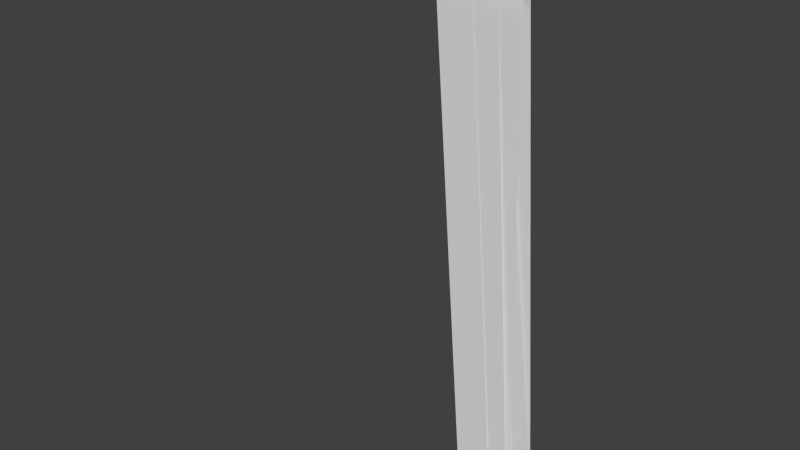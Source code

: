 # Source: Curtain_Door_Attempt1.blend  (saved by Blender 2.73.0; exported with 4.5.12 LTS)
import bpy
from mathutils import Matrix  # noqa: F401  (used for matrix-valued properties, if any)

bpy.ops.wm.read_factory_settings(use_empty=True)
scene = bpy.context.scene
scene.name = 'Scene'

# ---- collections
col_collection_1 = bpy.data.collections.new('Collection 1'); scene.collection.children.link(col_collection_1)

# ---- world
world_world = bpy.data.worlds.new('World'); scene.world = world_world
world_world.use_nodes = True; world_world.node_tree.nodes.clear()
_N = world_world.node_tree.nodes; _L = world_world.node_tree.links
n0 = _N.new('ShaderNodeOutputWorld'); n0.name = 'World Output'; n0.location = (300, 300)
n1 = _N.new('ShaderNodeBackground'); n1.name = 'Background'; n1.location = (10, 300)
n1.inputs[0].default_value = (0.05088, 0.05088, 0.05088, 1.0)
_L.new(n1.outputs[0], n0.inputs[0])
n0.is_active_output = True
world_world.color = (0.05088, 0.05088, 0.05088)
world_world.use_sun_shadow = False
world_world.sun_shadow_jitter_overblur = 0.0
world_world.cycles.sampling_method = 'MANUAL'
world_world.cycles.sample_map_resolution = 256

# ---- meshes
me_plane_002 = bpy.data.meshes.new('Plane.002')
me_plane_002.from_pydata([(-1.466, 0.02381, -26.73), (0.188, 0.02358, -26.71), (-1.46, 0.09821, -26.61), (0.1941, 0.09798, -26.59), (-1.759, -0.0001207, -0.2002), (-0.6388, 0.0237, -26.72), (-0.1051, -0.0003587, -0.1821), (-0.6327, 0.09809, -26.6), (-0.9319, -0.0002397, -0.1912), (-1.612, 0.00838, -13.56), (-0.2254, 0.02364, -26.71), (0.04575, 0.05225, -13.47), (-1.046, 0.09815, -26.6), (-1.608, 0.05249, -13.49), (-1.052, 0.02375, -26.72), (0.04212, 0.008142, -13.54), (-0.2193, 0.09803, -26.59), (-0.7811, 0.05237, -13.48), (-0.7847, 0.008261, -13.55), (-1.345, -0.0001802, -0.1957), (-0.5185, -0.0002992, -0.1866), (-0.3713, 0.008201, -13.54), (-1.198, 0.00832, -13.55), (-1.194, 0.05243, -13.48), (-0.3677, 0.05231, -13.47), (-1.591, 0.01058, -15.44), (-1.57, 0.01279, -17.32), (-1.549, 0.01499, -19.2), (-1.528, 0.0172, -21.08), (-1.507, 0.0194, -22.96), (-1.487, 0.02161, -24.84), (0.1671, 0.02137, -24.83), (0.1463, 0.01917, -22.95), (0.1255, 0.01696, -21.06), (0.1046, 0.01476, -19.18), (0.08379, 0.01255, -17.3), (0.06296, 0.01035, -15.42), (-0.6597, 0.02149, -24.84), (-0.6805, 0.01929, -22.95), (-0.7014, 0.01708, -21.07), (-0.7222, 0.01488, -19.19), (-0.743, 0.01267, -17.31), (-0.7639, 0.01047, -15.43), (-0.2463, 0.02143, -24.83), (-0.2671, 0.01923, -22.95), (-0.2879, 0.01702, -21.07), (-0.3088, 0.01482, -19.19), (-0.3296, 0.01261, -17.31), (-0.3505, 0.01041, -15.42), (-1.073, 0.02155, -24.84), (-1.094, 0.01934, -22.96), (-1.115, 0.01714, -21.08), (-1.136, 0.01493, -19.2), (-1.156, 0.01273, -17.31), (-1.177, 0.01053, -15.43), (0.02389, 0.006212, -11.89), (0.005655, 0.004283, -10.25), (-0.01258, 0.002354, -8.601), (-0.03081, 0.0004243, -6.955), (-0.04904, -0.001505, -5.308), (-0.06727, -0.003434, -3.662), (-0.0855, -0.005364, -2.016), (-0.8029, 0.006331, -11.9), (-0.8212, 0.004402, -10.26), (-0.8394, 0.002473, -8.61), (-0.8576, 0.0005433, -6.964), (-0.8759, -0.001386, -5.317), (-0.8941, -0.003315, -3.671), (-0.9123, -0.005245, -2.025), (-1.739, -0.005126, -2.034), (-1.721, -0.003196, -3.68), (-1.703, -0.001267, -5.327), (-1.684, 0.0006623, -6.973), (-1.666, 0.002592, -8.619), (-1.648, 0.004521, -10.26), (-1.63, 0.00645, -11.91), (-0.3895, 0.006272, -11.9), (-0.4078, 0.004342, -10.25), (-0.426, 0.002413, -8.605), (-0.4442, 0.0004838, -6.959), (-0.4624, -0.001446, -5.313), (-0.4807, -0.003375, -3.667), (-0.4989, -0.005304, -2.021), (-1.216, 0.006391, -11.91), (-1.235, 0.004461, -10.26), (-1.253, 0.002532, -8.614), (-1.271, 0.0006028, -6.968), (-1.289, -0.001327, -5.322), (-1.308, -0.003256, -3.676), (-1.326, -0.005185, -2.03), (-1.626, 0.04677, -11.85), (-1.645, 0.04105, -10.21), (-1.664, 0.03534, -8.566), (-1.682, 0.02962, -6.926), (-1.701, 0.02391, -5.286), (-1.719, 0.01819, -3.646), (-1.738, 0.01247, -2.006), (-0.08405, 0.01224, -1.988), (-0.06551, 0.01795, -3.628), (-0.04697, 0.02367, -5.268), (-0.02842, 0.02938, -6.908), (-0.00988, 0.0351, -8.548), (0.008663, 0.04082, -10.19), (0.02721, 0.04653, -11.83), (-0.9109, 0.01236, -1.997), (-0.8923, 0.01807, -3.637), (-0.8738, 0.02379, -5.277), (-0.8552, 0.0295, -6.917), (-0.8367, 0.03522, -8.557), (-0.8182, 0.04094, -10.2), (-0.7996, 0.04665, -11.84), (-1.324, 0.01242, -2.001), (-1.306, 0.01813, -3.641), (-1.287, 0.02385, -5.281), (-1.269, 0.02956, -6.921), (-1.25, 0.03528, -8.561), (-1.232, 0.04099, -10.2), (-1.213, 0.04671, -11.84), (-0.4975, 0.0123, -1.992), (-0.4789, 0.01801, -3.632), (-0.4604, 0.02373, -5.272), (-0.4418, 0.02944, -6.912), (-0.4233, 0.03516, -8.552), (-0.4047, 0.04088, -10.19), (-0.3862, 0.04659, -11.83), (0.06429, 0.05796, -15.11), (0.08284, 0.06368, -16.75), (0.1014, 0.0694, -18.39), (0.1199, 0.07511, -20.03), (0.1385, 0.08083, -21.67), (0.157, 0.08654, -23.31), (0.1756, 0.09226, -24.95), (-0.7625, 0.05808, -15.12), (-0.744, 0.0638, -16.76), (-0.7254, 0.06951, -18.4), (-0.7069, 0.07523, -20.04), (-0.6884, 0.08095, -21.68), (-0.6698, 0.08666, -23.32), (-0.6513, 0.09238, -24.96), (-1.478, 0.0925, -24.97), (-1.497, 0.08678, -23.33), (-1.515, 0.08107, -21.69), (-1.534, 0.07535, -20.05), (-1.552, 0.06963, -18.41), (-1.571, 0.06392, -16.77), (-1.589, 0.0582, -15.13), (-1.176, 0.05814, -15.12), (-1.157, 0.06386, -16.76), (-1.139, 0.06957, -18.4), (-1.12, 0.07529, -20.04), (-1.102, 0.08101, -21.68), (-1.083, 0.08672, -23.32), (-1.065, 0.09244, -24.96), (-0.3491, 0.05802, -15.11), (-0.3306, 0.06374, -16.75), (-0.312, 0.06946, -18.39), (-0.2935, 0.07517, -20.03), (-0.2749, 0.08089, -21.67), (-0.2564, 0.0866, -23.31), (-0.2379, 0.09232, -24.95), (-1.476, 0.02271, -25.78), (-0.01873, 0.02361, -26.71), (0.1848, 0.09512, -25.77), (-1.253, 0.09818, -26.6), (-1.747, 0.009617, -1.186), (-0.8456, 0.02372, -26.72), (-0.09462, -0.006328, -1.193), (-0.426, 0.09806, -26.59), (-0.642, 0.09524, -25.78), (-0.9214, -0.006209, -1.202), (-1.552, -0.0001504, -0.198), (-0.7252, -0.0002694, -0.1889), (-1.621, 0.007415, -12.73), (-0.4321, 0.02367, -26.71), (0.03648, 0.04939, -12.65), (-0.8394, 0.09812, -26.6), (-1.599, 0.05534, -14.31), (-1.259, 0.02378, -26.72), (0.05254, 0.009244, -14.48), (-0.01261, 0.09801, -26.59), (-0.7903, 0.04951, -12.66), (-0.7743, 0.009363, -14.49), (-1.139, -0.0002099, -0.1934), (-0.3118, -0.0003289, -0.1844), (-0.508, -0.006269, -1.198), (-0.3609, 0.009304, -14.48), (-0.578, 0.008231, -13.55), (-0.1646, 0.008171, -13.54), (-1.335, -0.00615, -1.207), (-1.188, 0.009423, -14.49), (-1.405, 0.00835, -13.55), (-0.9914, 0.00829, -13.55), (-1.055, 0.0953, -25.78), (-1.204, 0.04957, -12.66), (-1.401, 0.05246, -13.48), (-0.9878, 0.0524, -13.48), (-0.2286, 0.09518, -25.77), (-0.3769, 0.04945, -12.65), (-0.5744, 0.05234, -13.47), (-0.161, 0.05228, -13.47), (-1.601, 0.009482, -14.5), (-1.58, 0.01169, -16.38), (-1.559, 0.01389, -18.26), (-1.539, 0.0161, -20.14), (-1.518, 0.0183, -22.02), (-1.497, 0.02051, -23.9), (0.1776, 0.02247, -25.77), (0.1567, 0.02027, -23.89), (0.1359, 0.01806, -22.0), (0.115, 0.01586, -20.12), (0.09421, 0.01365, -18.24), (0.07337, 0.01145, -16.36), (-0.6493, 0.02259, -25.78), (-0.6701, 0.02039, -23.89), (-0.6909, 0.01818, -22.01), (-0.7118, 0.01598, -20.13), (-0.7326, 0.01377, -18.25), (-0.7534, 0.01157, -16.37), (-0.2359, 0.02253, -25.77), (-0.2567, 0.02033, -23.89), (-0.2775, 0.01812, -22.01), (-0.2984, 0.01592, -20.13), (-0.3192, 0.01371, -18.25), (-0.34, 0.01151, -16.37), (-1.063, 0.02265, -25.78), (-1.084, 0.02045, -23.9), (-1.104, 0.01824, -22.02), (-1.125, 0.01604, -20.14), (-1.146, 0.01383, -18.26), (-1.167, 0.01163, -16.37), (-0.8664, 0.02152, -24.84), (-0.8872, 0.01932, -22.96), (-0.9081, 0.01711, -21.08), (-0.9289, 0.01491, -19.19), (-0.9497, 0.0127, -17.31), (-0.9706, 0.0105, -15.43), (-1.28, 0.02158, -24.84), (-1.301, 0.01937, -22.96), (-1.321, 0.01717, -21.08), (-1.342, 0.01496, -19.2), (-1.363, 0.01276, -17.32), (-1.384, 0.01055, -15.44), (-0.03957, 0.0214, -24.83), (-0.0604, 0.0192, -22.95), (-0.08124, 0.01699, -21.07), (-0.1021, 0.01479, -19.18), (-0.1229, 0.01258, -17.3), (-0.1437, 0.01038, -15.42), (-0.453, 0.02146, -24.83), (-0.4738, 0.01926, -22.95), (-0.4947, 0.01705, -21.07), (-0.5155, 0.01485, -19.19), (-0.5363, 0.01264, -17.31), (-0.5572, 0.01044, -15.43), (0.033, 0.007177, -12.72), (0.01477, 0.005248, -11.07), (-0.003461, 0.003318, -9.424), (-0.02169, 0.001389, -7.778), (-0.03992, -0.0005404, -6.131), (-0.05816, -0.00247, -4.485), (-0.07639, -0.004399, -2.839), (-0.7938, 0.007296, -12.72), (-0.812, 0.005367, -11.08), (-0.8303, 0.003437, -9.433), (-0.8485, 0.001508, -7.787), (-0.8667, -0.0004214, -6.141), (-0.885, -0.002351, -4.494), (-0.9032, -0.00428, -2.848), (-1.748, -0.00609, -1.211), (-1.73, -0.004161, -2.857), (-1.712, -0.002232, -4.504), (-1.694, -0.0003024, -6.15), (-1.675, 0.001627, -7.796), (-1.657, 0.003556, -9.442), (-1.639, 0.005486, -11.09), (-0.3804, 0.007236, -12.72), (-0.3986, 0.005307, -11.07), (-0.4169, 0.003378, -9.428), (-0.4351, 0.001448, -7.782), (-0.4533, -0.0004809, -6.136), (-0.4716, -0.00241, -4.49), (-0.4898, -0.00434, -2.844), (-1.207, 0.007355, -12.73), (-1.225, 0.005426, -11.08), (-1.244, 0.003497, -9.437), (-1.262, 0.001567, -7.791), (-1.28, -0.0003619, -6.145), (-1.298, -0.002291, -4.499), (-1.317, -0.004221, -2.853), (-1.423, 0.00642, -11.91), (-1.441, 0.004491, -10.26), (-1.46, 0.002562, -8.616), (-1.478, 0.0006325, -6.97), (-1.496, -0.001297, -5.324), (-1.514, -0.003226, -3.678), (-1.532, -0.005155, -2.032), (-0.5962, 0.006301, -11.9), (-0.6145, 0.004372, -10.25), (-0.6327, 0.002443, -8.607), (-0.6509, 0.0005135, -6.961), (-0.6692, -0.001416, -5.315), (-0.6874, -0.003345, -3.669), (-0.7056, -0.005274, -2.023), (-0.1828, 0.006242, -11.9), (-0.201, 0.004313, -10.25), (-0.2193, 0.002383, -8.603), (-0.2375, 0.000454, -6.957), (-0.2557, -0.001475, -5.311), (-0.274, -0.003405, -3.665), (-0.2922, -0.005334, -2.019), (-1.01, 0.006361, -11.9), (-1.028, 0.004432, -10.26), (-1.046, 0.002502, -8.612), (-1.064, 0.000573, -6.966), (-1.083, -0.001356, -5.32), (-1.101, -0.003286, -3.674), (-1.119, -0.005215, -2.028), (-1.617, 0.04963, -12.67), (-1.636, 0.04391, -11.03), (-1.654, 0.0382, -9.386), (-1.673, 0.03248, -7.746), (-1.691, 0.02676, -6.106), (-1.71, 0.02105, -4.466), (-1.728, 0.01533, -2.826), (-0.09333, 0.009379, -1.168), (-0.07478, 0.01509, -2.808), (-0.05624, 0.02081, -4.448), (-0.0377, 0.02653, -6.088), (-0.01915, 0.03224, -7.728), (-0.0006086, 0.03796, -9.368), (0.01793, 0.04367, -11.01), (-0.9201, 0.009498, -1.177), (-0.9016, 0.01521, -2.817), (-0.8831, 0.02093, -4.457), (-0.8645, 0.02665, -6.097), (-0.846, 0.03236, -7.737), (-0.8274, 0.03808, -9.377), (-0.8089, 0.04379, -11.02), (-1.334, 0.009558, -1.181), (-1.315, 0.01527, -2.821), (-1.296, 0.02099, -4.461), (-1.278, 0.02671, -6.101), (-1.259, 0.03242, -7.741), (-1.241, 0.03814, -9.381), (-1.222, 0.04385, -11.02), (-0.5067, 0.009439, -1.172), (-0.4882, 0.01515, -2.812), (-0.4696, 0.02087, -4.452), (-0.4511, 0.02659, -6.092), (-0.4326, 0.0323, -7.732), (-0.414, 0.03802, -9.372), (-0.3955, 0.04373, -11.01), (-0.2908, 0.01227, -1.99), (-0.2722, 0.01798, -3.63), (-0.2537, 0.0237, -5.27), (-0.2351, 0.02941, -6.91), (-0.2166, 0.03513, -8.55), (-0.198, 0.04085, -10.19), (-0.1795, 0.04656, -11.83), (-0.7042, 0.01233, -1.995), (-0.6856, 0.01804, -3.635), (-0.6671, 0.02376, -5.275), (-0.6485, 0.02947, -6.914), (-0.63, 0.03519, -8.554), (-0.6115, 0.04091, -10.19), (-0.5929, 0.04662, -11.83), (-1.118, 0.01239, -1.999), (-1.099, 0.0181, -3.639), (-1.08, 0.02382, -5.279), (-1.062, 0.02953, -6.919), (-1.043, 0.03525, -8.559), (-1.025, 0.04097, -10.2), (-1.006, 0.04668, -11.84), (-1.531, 0.01245, -2.004), (-1.512, 0.01816, -3.644), (-1.494, 0.02388, -5.284), (-1.475, 0.02959, -6.924), (-1.457, 0.03531, -8.563), (-1.438, 0.04102, -10.2), (-1.42, 0.04674, -11.84), (0.05502, 0.05511, -14.29), (0.07357, 0.06082, -15.93), (0.09211, 0.06654, -17.57), (0.1107, 0.07225, -19.21), (0.1292, 0.07797, -20.85), (0.1477, 0.08369, -22.49), (0.1663, 0.0894, -24.13), (-0.7718, 0.05523, -14.3), (-0.7533, 0.06094, -15.94), (-0.7347, 0.06666, -17.58), (-0.7162, 0.07237, -19.22), (-0.6976, 0.07809, -20.86), (-0.6791, 0.0838, -22.5), (-0.6605, 0.08952, -24.14), (-1.469, 0.09536, -25.79), (-1.487, 0.08964, -24.15), (-1.506, 0.08392, -22.51), (-1.524, 0.07821, -20.87), (-1.543, 0.07249, -19.23), (-1.562, 0.06678, -17.59), (-1.58, 0.06106, -15.95), (-1.185, 0.05528, -14.3), (-1.167, 0.061, -15.94), (-1.148, 0.06672, -17.58), (-1.13, 0.07243, -19.22), (-1.111, 0.07815, -20.86), (-1.092, 0.08386, -22.5), (-1.074, 0.08958, -24.14), (-0.3584, 0.05517, -14.29), (-0.3398, 0.06088, -15.93), (-0.3213, 0.0666, -17.57), (-0.3028, 0.07231, -19.21), (-0.2842, 0.07803, -20.85), (-0.2657, 0.08375, -22.49), (-0.2471, 0.08946, -24.13), (-0.5558, 0.05805, -15.11), (-0.5373, 0.06377, -16.75), (-0.5187, 0.06949, -18.39), (-0.5002, 0.0752, -20.03), (-0.4816, 0.08092, -21.67), (-0.4631, 0.08663, -23.31), (-0.4446, 0.09235, -24.95), (-1.383, 0.05817, -15.12), (-1.364, 0.06389, -16.76), (-1.346, 0.0696, -18.4), (-1.327, 0.07532, -20.04), (-1.308, 0.08104, -21.68), (-1.29, 0.08675, -23.32), (-1.271, 0.09247, -24.96), (-0.9692, 0.05811, -15.12), (-0.9507, 0.06383, -16.76), (-0.9321, 0.06954, -18.4), (-0.9136, 0.07526, -20.04), (-0.8951, 0.08098, -21.68), (-0.8765, 0.08669, -23.32), (-0.858, 0.09241, -24.96), (-0.1424, 0.05799, -15.11), (-0.1239, 0.06371, -16.75), (-0.1053, 0.06943, -18.39), (-0.08678, 0.07514, -20.03), (-0.06824, 0.08086, -21.67), (-0.04969, 0.08657, -23.31), (-0.03115, 0.09229, -24.95), (-0.04042, 0.08943, -24.13), (-0.05896, 0.08372, -22.49), (-0.07751, 0.078, -20.85), (-0.09605, 0.07228, -19.21), (-0.1146, 0.06657, -17.57), (-0.1331, 0.06085, -15.93), (-0.1517, 0.05514, -14.29), (-0.8672, 0.08955, -24.14), (-0.8858, 0.08383, -22.5), (-0.9043, 0.07812, -20.86), (-0.9229, 0.0724, -19.22), (-0.9414, 0.06669, -17.58), (-0.96, 0.06097, -15.94), (-0.9785, 0.05525, -14.3), (-1.281, 0.08961, -24.14), (-1.299, 0.08389, -22.5), (-1.318, 0.07818, -20.86), (-1.336, 0.07246, -19.22), (-1.355, 0.06675, -17.58), (-1.373, 0.06103, -15.94), (-1.392, 0.05531, -14.3), (-0.4538, 0.08949, -24.13), (-0.4724, 0.08377, -22.49), (-0.4909, 0.07806, -20.85), (-0.5095, 0.07234, -19.21), (-0.528, 0.06663, -17.57), (-0.5465, 0.06091, -15.93), (-0.5651, 0.0552, -14.29), (-1.429, 0.04388, -11.02), (-1.448, 0.03817, -9.383), (-1.466, 0.03245, -7.744), (-1.485, 0.02673, -6.104), (-1.503, 0.02102, -4.464), (-1.522, 0.0153, -2.824), (-1.54, 0.009587, -1.184), (-1.016, 0.04382, -11.02), (-1.034, 0.03811, -9.379), (-1.053, 0.03239, -7.739), (-1.071, 0.02668, -6.099), (-1.09, 0.02096, -4.459), (-1.108, 0.01524, -2.819), (-1.127, 0.009528, -1.179), (-0.6022, 0.04376, -11.01), (-0.6207, 0.03805, -9.374), (-0.6393, 0.03233, -7.734), (-0.6578, 0.02662, -6.094), (-0.6764, 0.0209, -4.455), (-0.6949, 0.01518, -2.815), (-0.7134, 0.009468, -1.175), (-0.1888, 0.0437, -11.01), (-0.2073, 0.03799, -9.37), (-0.2259, 0.03227, -7.73), (-0.2444, 0.02656, -6.09), (-0.2629, 0.02084, -4.45), (-0.2815, 0.01512, -2.81), (-0.3, 0.009409, -1.17), (-1.11, -0.00425, -2.851), (-1.092, -0.002321, -4.497), (-1.073, -0.0003916, -6.143), (-1.055, 0.001538, -7.789), (-1.037, 0.003467, -9.435), (-1.019, 0.005396, -11.08), (-1.001, 0.007326, -12.73), (-0.2831, -0.004369, -2.842), (-0.2649, -0.00244, -4.488), (-0.2466, -0.0005106, -6.134), (-0.2284, 0.001419, -7.78), (-0.2102, 0.003348, -9.426), (-0.1919, 0.005277, -11.07), (-0.1737, 0.007207, -12.72), (-0.6965, -0.00431, -2.846), (-0.6783, -0.00238, -4.492), (-0.66, -0.0004511, -6.138), (-0.6418, 0.001478, -7.784), (-0.6236, 0.003408, -9.43), (-0.6053, 0.005337, -11.08), (-0.5871, 0.007266, -12.72), (-1.523, -0.004191, -2.855), (-1.505, -0.002261, -4.501), (-1.487, -0.0003321, -6.147), (-1.469, 0.001597, -7.793), (-1.45, 0.003527, -9.439), (-1.432, 0.005456, -11.09), (-1.414, 0.007385, -12.73), (-0.5467, 0.01154, -16.37), (-0.5259, 0.01374, -18.25), (-0.5051, 0.01595, -20.13), (-0.4842, 0.01815, -22.01), (-0.4634, 0.02036, -23.89), (-0.4426, 0.02256, -25.77), (-0.1333, 0.01148, -16.36), (-0.1125, 0.01368, -18.24), (-0.09166, 0.01589, -20.13), (-0.07082, 0.01809, -22.01), (-0.04999, 0.0203, -23.89), (-0.02915, 0.0225, -25.77), (-1.374, 0.01166, -16.38), (-1.353, 0.01386, -18.26), (-1.332, 0.01607, -20.14), (-1.311, 0.01827, -22.02), (-1.29, 0.02048, -23.9), (-1.269, 0.02268, -25.78), (-0.9602, 0.0116, -16.37), (-0.9393, 0.0138, -18.25), (-0.9185, 0.01601, -20.13), (-0.8976, 0.01821, -22.02), (-0.8768, 0.02042, -23.9), (-0.856, 0.02262, -25.78), (-0.1702, 0.04942, -12.65), (-0.5836, 0.04948, -12.65), (-0.4353, 0.09521, -25.77), (-0.997, 0.04954, -12.66), (-1.41, 0.0496, -12.66), (-1.262, 0.09533, -25.78), (-0.981, 0.009393, -14.49), (-1.394, 0.009452, -14.5), (-1.542, -0.00612, -1.209), (-0.1542, 0.009274, -14.48), (-0.5676, 0.009333, -14.49), (-0.7147, -0.006239, -1.2), (-0.3013, -0.006299, -1.195), (-1.128, -0.00618, -1.205), (-0.8487, 0.09527, -25.78), (-0.02188, 0.09515, -25.77), (-1.0, 0.02603, -26.75), (1.0, 0.02603, -26.75), (-1.0, 0.1004, -26.63), (1.0, 0.1004, -26.63), (-1.0, 0.0, -0.2102), (0.0, 0.02603, -26.75), (1.0, 0.0, -0.2102), (0.0, 0.1004, -26.63), (0.0, 0.0, -0.2102), (-1.0, 0.009557, -13.57), (0.5, 0.02603, -26.75), (1.0, 0.05366, -13.5), (-0.5, 0.1004, -26.63), (-1.0, 0.05366, -13.5), (-0.5, 0.02603, -26.75), (1.0, 0.009557, -13.57), (0.5, 0.1004, -26.63), (0.0, 0.05366, -13.5), (0.0, 0.009557, -13.57), (-0.5, 0.0, -0.2102), (0.5, 0.0, -0.2102), (0.5, 0.009557, -13.57), (-0.5, 0.009557, -13.57), (-0.5, 0.05366, -13.5), (0.5, 0.05366, -13.5), (-1.0, 0.01191, -15.46), (-1.0, 0.01426, -17.34), (-1.0, 0.01662, -19.22), (-1.0, 0.01897, -21.1), (-1.0, 0.02133, -22.99), (-1.0, 0.02368, -24.87), (1.0, 0.02368, -24.87), (1.0, 0.02133, -22.99), (1.0, 0.01897, -21.1), (1.0, 0.01662, -19.22), (1.0, 0.01426, -17.34), (1.0, 0.01191, -15.46), (0.0, 0.02368, -24.87), (0.0, 0.02133, -22.99), (0.0, 0.01897, -21.1), (0.0, 0.01662, -19.22), (0.0, 0.01426, -17.34), (0.0, 0.01191, -15.46), (0.5, 0.02368, -24.87), (0.5, 0.02133, -22.99), (0.5, 0.01897, -21.1), (0.5, 0.01662, -19.22), (0.5, 0.01426, -17.34), (0.5, 0.01191, -15.46), (-0.5, 0.02368, -24.87), (-0.5, 0.02133, -22.99), (-0.5, 0.01897, -21.1), (-0.5, 0.01662, -19.22), (-0.5, 0.01426, -17.34), (-0.5, 0.01191, -15.46), (1.0, 0.007497, -11.93), (1.0, 0.005438, -10.28), (1.0, 0.003378, -8.634), (1.0, 0.001319, -6.987), (1.0, -0.0007411, -5.34), (1.0, -0.002801, -3.693), (1.0, -0.00486, -2.046), (0.0, 0.007497, -11.93), (0.0, 0.005438, -10.28), (0.0, 0.003378, -8.634), (0.0, 0.001319, -6.987), (0.0, -0.0007411, -5.34), (0.0, -0.002801, -3.693), (0.0, -0.00486, -2.046), (-1.0, -0.00486, -2.046), (-1.0, -0.002801, -3.693), (-1.0, -0.0007411, -5.34), (-1.0, 0.001319, -6.987), (-1.0, 0.003378, -8.634), (-1.0, 0.005438, -10.28), (-1.0, 0.007497, -11.93), (0.5, 0.007497, -11.93), (0.5, 0.005438, -10.28), (0.5, 0.003378, -8.634), (0.5, 0.001319, -6.987), (0.5, -0.0007411, -5.34), (0.5, -0.002801, -3.693), (0.5, -0.00486, -2.046), (-0.5, 0.007497, -11.93), (-0.5, 0.005438, -10.28), (-0.5, 0.003378, -8.634), (-0.5, 0.001319, -6.987), (-0.5, -0.0007411, -5.34), (-0.5, -0.002801, -3.693), (-0.5, -0.00486, -2.046), (-1.0, 0.04782, -11.86), (-1.0, 0.04197, -10.22), (-1.0, 0.03612, -8.579), (-1.0, 0.03028, -6.938), (-1.0, 0.02443, -5.298), (-1.0, 0.01859, -3.657), (-1.0, 0.01274, -2.016), (1.0, 0.01274, -2.016), (1.0, 0.01859, -3.657), (1.0, 0.02443, -5.298), (1.0, 0.03028, -6.938), (1.0, 0.03612, -8.579), (1.0, 0.04197, -10.22), (1.0, 0.04782, -11.86), (0.0, 0.01274, -2.016), (0.0, 0.01859, -3.657), (0.0, 0.02443, -5.298), (0.0, 0.03028, -6.938), (0.0, 0.03612, -8.579), (0.0, 0.04197, -10.22), (0.0, 0.04782, -11.86), (-0.5, 0.01274, -2.016), (-0.5, 0.01859, -3.657), (-0.5, 0.02443, -5.298), (-0.5, 0.03028, -6.938), (-0.5, 0.03612, -8.579), (-0.5, 0.04197, -10.22), (-0.5, 0.04782, -11.86), (0.5, 0.01274, -2.016), (0.5, 0.01859, -3.657), (0.5, 0.02443, -5.298), (0.5, 0.03028, -6.938), (0.5, 0.03612, -8.579), (0.5, 0.04197, -10.22), (0.5, 0.04782, -11.86), (1.0, 0.05951, -15.14), (1.0, 0.06535, -16.78), (1.0, 0.0712, -18.42), (1.0, 0.07705, -20.06), (1.0, 0.08289, -21.7), (1.0, 0.08874, -23.35), (1.0, 0.09458, -24.99), (0.0, 0.05951, -15.14), (0.0, 0.06535, -16.78), (0.0, 0.0712, -18.42), (0.0, 0.07705, -20.06), (0.0, 0.08289, -21.7), (0.0, 0.08874, -23.35), (0.0, 0.09458, -24.99), (-1.0, 0.09458, -24.99), (-1.0, 0.08874, -23.35), (-1.0, 0.08289, -21.7), (-1.0, 0.07705, -20.06), (-1.0, 0.0712, -18.42), (-1.0, 0.06535, -16.78), (-1.0, 0.05951, -15.14), (-0.5, 0.05951, -15.14), (-0.5, 0.06535, -16.78), (-0.5, 0.0712, -18.42), (-0.5, 0.07705, -20.06), (-0.5, 0.08289, -21.7), (-0.5, 0.08874, -23.35), (-0.5, 0.09458, -24.99), (0.5, 0.05951, -15.14), (0.5, 0.06535, -16.78), (0.5, 0.0712, -18.42), (0.5, 0.07705, -20.06), (0.5, 0.08289, -21.7), (0.5, 0.08874, -23.35), (0.5, 0.09458, -24.99), (-1.0, 0.02486, -25.81), (0.75, 0.02603, -26.75), (1.0, 0.09751, -25.81), (-0.75, 0.1004, -26.63), (-1.0, 0.009816, -1.196), (-0.25, 0.02603, -26.75), (1.0, -0.00589, -1.222), (0.25, 0.1004, -26.63), (0.0, 0.09751, -25.81), (0.0, -0.00589, -1.222), (-0.75, 0.0, -0.2102), (0.25, 0.0, -0.2102), (-1.0, 0.008527, -12.75), (0.25, 0.02603, -26.75), (1.0, 0.05074, -12.68), (-0.25, 0.1004, -26.63), (-1.0, 0.05658, -14.32), (-0.75, 0.02603, -26.75), (1.0, 0.01073, -14.52), (0.75, 0.1004, -26.63), (0.0, 0.05074, -12.68), (0.0, 0.01073, -14.52), (-0.25, 0.0, -0.2102), (0.75, 0.0, -0.2102), (0.5, -0.00589, -1.222), (0.5, 0.01073, -14.52), (0.25, 0.009557, -13.57), (0.75, 0.009557, -13.57), (-0.5, -0.00589, -1.222), (-0.5, 0.01073, -14.52), (-0.75, 0.009557, -13.57), (-0.25, 0.009557, -13.57), (-0.5, 0.09751, -25.81), (-0.5, 0.05074, -12.68), (-0.75, 0.05366, -13.5), (-0.25, 0.05366, -13.5), (0.5, 0.09751, -25.81), (0.5, 0.05074, -12.68), (0.25, 0.05366, -13.5), (0.75, 0.05366, -13.5), (-1.0, 0.01073, -14.52), (-1.0, 0.01309, -16.4), (-1.0, 0.01544, -18.28), (-1.0, 0.0178, -20.16), (-1.0, 0.02015, -22.05), (-1.0, 0.0225, -23.93), (1.0, 0.02486, -25.81), (1.0, 0.0225, -23.93), (1.0, 0.02015, -22.05), (1.0, 0.0178, -20.16), (1.0, 0.01544, -18.28), (1.0, 0.01309, -16.4), (0.0, 0.02486, -25.81), (0.0, 0.0225, -23.93), (0.0, 0.02015, -22.05), (0.0, 0.0178, -20.16), (0.0, 0.01544, -18.28), (0.0, 0.01309, -16.4), (0.5, 0.02486, -25.81), (0.5, 0.0225, -23.93), (0.5, 0.02015, -22.05), (0.5, 0.0178, -20.16), (0.5, 0.01544, -18.28), (0.5, 0.01309, -16.4), (-0.5, 0.02486, -25.81), (-0.5, 0.0225, -23.93), (-0.5, 0.02015, -22.05), (-0.5, 0.0178, -20.16), (-0.5, 0.01544, -18.28), (-0.5, 0.01309, -16.4), (-0.25, 0.02368, -24.87), (-0.25, 0.02133, -22.99), (-0.25, 0.01897, -21.1), (-0.25, 0.01662, -19.22), (-0.25, 0.01426, -17.34), (-0.25, 0.01191, -15.46), (-0.75, 0.02368, -24.87), (-0.75, 0.02133, -22.99), (-0.75, 0.01897, -21.1), (-0.75, 0.01662, -19.22), (-0.75, 0.01426, -17.34), (-0.75, 0.01191, -15.46), (0.75, 0.02368, -24.87), (0.75, 0.02133, -22.99), (0.75, 0.01897, -21.1), (0.75, 0.01662, -19.22), (0.75, 0.01426, -17.34), (0.75, 0.01191, -15.46), (0.25, 0.02368, -24.87), (0.25, 0.02133, -22.99), (0.25, 0.01897, -21.1), (0.25, 0.01662, -19.22), (0.25, 0.01426, -17.34), (0.25, 0.01191, -15.46), (1.0, 0.008527, -12.75), (1.0, 0.006468, -11.1), (1.0, 0.004408, -9.457), (1.0, 0.002348, -7.81), (1.0, 0.0002887, -6.163), (1.0, -0.001771, -4.516), (1.0, -0.003831, -2.869), (0.0, 0.008527, -12.75), (0.0, 0.006468, -11.1), (0.0, 0.004408, -9.457), (0.0, 0.002348, -7.81), (0.0, 0.0002887, -6.163), (0.0, -0.001771, -4.516), (0.0, -0.003831, -2.869), (-1.0, -0.00589, -1.222), (-1.0, -0.003831, -2.869), (-1.0, -0.001771, -4.516), (-1.0, 0.0002887, -6.163), (-1.0, 0.002348, -7.81), (-1.0, 0.004408, -9.457), (-1.0, 0.006468, -11.1), (0.5, 0.008527, -12.75), (0.5, 0.006468, -11.1), (0.5, 0.004408, -9.457), (0.5, 0.002348, -7.81), (0.5, 0.0002887, -6.163), (0.5, -0.001771, -4.516), (0.5, -0.003831, -2.869), (-0.5, 0.008527, -12.75), (-0.5, 0.006468, -11.1), (-0.5, 0.004408, -9.457), (-0.5, 0.002348, -7.81), (-0.5, 0.0002887, -6.163), (-0.5, -0.001771, -4.516), (-0.5, -0.003831, -2.869), (-0.75, 0.007497, -11.93), (-0.75, 0.005438, -10.28), (-0.75, 0.003378, -8.634), (-0.75, 0.001319, -6.987), (-0.75, -0.0007411, -5.34), (-0.75, -0.002801, -3.693), (-0.75, -0.00486, -2.046), (0.25, 0.007497, -11.93), (0.25, 0.005438, -10.28), (0.25, 0.003378, -8.634), (0.25, 0.001319, -6.987), (0.25, -0.0007411, -5.34), (0.25, -0.002801, -3.693), (0.25, -0.00486, -2.046), (0.75, 0.007497, -11.93), (0.75, 0.005438, -10.28), (0.75, 0.003378, -8.634), (0.75, 0.001319, -6.987), (0.75, -0.0007411, -5.34), (0.75, -0.002801, -3.693), (0.75, -0.00486, -2.046), (-0.25, 0.007497, -11.93), (-0.25, 0.005438, -10.28), (-0.25, 0.003378, -8.634), (-0.25, 0.001319, -6.987), (-0.25, -0.0007411, -5.34), (-0.25, -0.002801, -3.693), (-0.25, -0.00486, -2.046), (-1.0, 0.05074, -12.68), (-1.0, 0.04489, -11.04), (-1.0, 0.03905, -9.399), (-1.0, 0.0332, -7.759), (-1.0, 0.02735, -6.118), (-1.0, 0.02151, -4.477), (-1.0, 0.01566, -2.837), (1.0, 0.009816, -1.196), (1.0, 0.01566, -2.837), (1.0, 0.02151, -4.477), (1.0, 0.02735, -6.118), (1.0, 0.0332, -7.759), (1.0, 0.03905, -9.399), (1.0, 0.04489, -11.04), (0.0, 0.009816, -1.196), (0.0, 0.01566, -2.837), (0.0, 0.02151, -4.477), (0.0, 0.02735, -6.118), (0.0, 0.0332, -7.759), (0.0, 0.03905, -9.399), (0.0, 0.04489, -11.04), (-0.5, 0.009816, -1.196), (-0.5, 0.01566, -2.837), (-0.5, 0.02151, -4.477), (-0.5, 0.02735, -6.118), (-0.5, 0.0332, -7.759), (-0.5, 0.03905, -9.399), (-0.5, 0.04489, -11.04), (0.5, 0.009816, -1.196), (0.5, 0.01566, -2.837), (0.5, 0.02151, -4.477), (0.5, 0.02735, -6.118), (0.5, 0.0332, -7.759), (0.5, 0.03905, -9.399), (0.5, 0.04489, -11.04), (0.75, 0.01274, -2.016), (0.75, 0.01859, -3.657), (0.75, 0.02443, -5.298), (0.75, 0.03028, -6.938), (0.75, 0.03612, -8.579), (0.75, 0.04197, -10.22), (0.75, 0.04782, -11.86), (0.25, 0.01274, -2.016), (0.25, 0.01859, -3.657), (0.25, 0.02443, -5.298), (0.25, 0.03028, -6.938), (0.25, 0.03612, -8.579), (0.25, 0.04197, -10.22), (0.25, 0.04782, -11.86), (-0.25, 0.01274, -2.016), (-0.25, 0.01859, -3.657), (-0.25, 0.02443, -5.298), (-0.25, 0.03028, -6.938), (-0.25, 0.03612, -8.579), (-0.25, 0.04197, -10.22), (-0.25, 0.04782, -11.86), (-0.75, 0.01274, -2.016), (-0.75, 0.01859, -3.657), (-0.75, 0.02443, -5.298), (-0.75, 0.03028, -6.938), (-0.75, 0.03612, -8.579), (-0.75, 0.04197, -10.22), (-0.75, 0.04782, -11.86), (1.0, 0.05658, -14.32), (1.0, 0.06243, -15.96), (1.0, 0.06828, -17.6), (1.0, 0.07412, -19.24), (1.0, 0.07997, -20.88), (1.0, 0.08581, -22.52), (1.0, 0.09166, -24.17), (0.0, 0.05658, -14.32), (0.0, 0.06243, -15.96), (0.0, 0.06828, -17.6), (0.0, 0.07412, -19.24), (0.0, 0.07997, -20.88), (0.0, 0.08581, -22.52), (0.0, 0.09166, -24.17), (-1.0, 0.09751, -25.81), (-1.0, 0.09166, -24.17), (-1.0, 0.08581, -22.52), (-1.0, 0.07997, -20.88), (-1.0, 0.07412, -19.24), (-1.0, 0.06828, -17.6), (-1.0, 0.06243, -15.96), (-0.5, 0.05658, -14.32), (-0.5, 0.06243, -15.96), (-0.5, 0.06828, -17.6), (-0.5, 0.07412, -19.24), (-0.5, 0.07997, -20.88), (-0.5, 0.08581, -22.52), (-0.5, 0.09166, -24.17), (0.5, 0.05658, -14.32), (0.5, 0.06243, -15.96), (0.5, 0.06828, -17.6), (0.5, 0.07412, -19.24), (0.5, 0.07997, -20.88), (0.5, 0.08581, -22.52), (0.5, 0.09166, -24.17), (0.25, 0.05951, -15.14), (0.25, 0.06535, -16.78), (0.25, 0.0712, -18.42), (0.25, 0.07705, -20.06), (0.25, 0.08289, -21.7), (0.25, 0.08874, -23.35), (0.25, 0.09458, -24.99), (-0.75, 0.05951, -15.14), (-0.75, 0.06535, -16.78), (-0.75, 0.0712, -18.42), (-0.75, 0.07705, -20.06), (-0.75, 0.08289, -21.7), (-0.75, 0.08874, -23.35), (-0.75, 0.09458, -24.99), (-0.25, 0.05951, -15.14), (-0.25, 0.06535, -16.78), (-0.25, 0.0712, -18.42), (-0.25, 0.07705, -20.06), (-0.25, 0.08289, -21.7), (-0.25, 0.08874, -23.35), (-0.25, 0.09458, -24.99), (0.75, 0.05951, -15.14), (0.75, 0.06535, -16.78), (0.75, 0.0712, -18.42), (0.75, 0.07705, -20.06), (0.75, 0.08289, -21.7), (0.75, 0.08874, -23.35), (0.75, 0.09458, -24.99), (0.75, 0.09166, -24.17), (0.75, 0.08581, -22.52), (0.75, 0.07997, -20.88), (0.75, 0.07412, -19.24), (0.75, 0.06828, -17.6), (0.75, 0.06243, -15.96), (0.75, 0.05658, -14.32), (-0.25, 0.09166, -24.17), (-0.25, 0.08581, -22.52), (-0.25, 0.07997, -20.88), (-0.25, 0.07412, -19.24), (-0.25, 0.06828, -17.6), (-0.25, 0.06243, -15.96), (-0.25, 0.05658, -14.32), (-0.75, 0.09166, -24.17), (-0.75, 0.08581, -22.52), (-0.75, 0.07997, -20.88), (-0.75, 0.07412, -19.24), (-0.75, 0.06828, -17.6), (-0.75, 0.06243, -15.96), (-0.75, 0.05658, -14.32), (0.25, 0.09166, -24.17), (0.25, 0.08581, -22.52), (0.25, 0.07997, -20.88), (0.25, 0.07412, -19.24), (0.25, 0.06828, -17.6), (0.25, 0.06243, -15.96), (0.25, 0.05658, -14.32), (-0.75, 0.04489, -11.04), (-0.75, 0.03905, -9.399), (-0.75, 0.0332, -7.759), (-0.75, 0.02735, -6.118), (-0.75, 0.02151, -4.477), (-0.75, 0.01566, -2.837), (-0.75, 0.009816, -1.196), (-0.25, 0.04489, -11.04), (-0.25, 0.03905, -9.399), (-0.25, 0.0332, -7.759), (-0.25, 0.02735, -6.118), (-0.25, 0.02151, -4.477), (-0.25, 0.01566, -2.837), (-0.25, 0.009816, -1.196), (0.25, 0.04489, -11.04), (0.25, 0.03905, -9.399), (0.25, 0.0332, -7.759), (0.25, 0.02735, -6.118), (0.25, 0.02151, -4.477), (0.25, 0.01566, -2.837), (0.25, 0.009816, -1.196), (0.75, 0.04489, -11.04), (0.75, 0.03905, -9.399), (0.75, 0.0332, -7.759), (0.75, 0.02735, -6.118), (0.75, 0.02151, -4.477), (0.75, 0.01566, -2.837), (0.75, 0.009816, -1.196), (-0.25, -0.003831, -2.869), (-0.25, -0.001771, -4.516), (-0.25, 0.0002887, -6.163), (-0.25, 0.002348, -7.81), (-0.25, 0.004408, -9.457), (-0.25, 0.006468, -11.1), (-0.25, 0.008527, -12.75), (0.75, -0.003831, -2.869), (0.75, -0.001771, -4.516), (0.75, 0.0002887, -6.163), (0.75, 0.002348, -7.81), (0.75, 0.004408, -9.457), (0.75, 0.006468, -11.1), (0.75, 0.008527, -12.75), (0.25, -0.003831, -2.869), (0.25, -0.001771, -4.516), (0.25, 0.0002887, -6.163), (0.25, 0.002348, -7.81), (0.25, 0.004408, -9.457), (0.25, 0.006468, -11.1), (0.25, 0.008527, -12.75), (-0.75, -0.003831, -2.869), (-0.75, -0.001771, -4.516), (-0.75, 0.0002887, -6.163), (-0.75, 0.002348, -7.81), (-0.75, 0.004408, -9.457), (-0.75, 0.006468, -11.1), (-0.75, 0.008527, -12.75), (0.25, 0.01309, -16.4), (0.25, 0.01544, -18.28), (0.25, 0.0178, -20.16), (0.25, 0.02015, -22.05), (0.25, 0.0225, -23.93), (0.25, 0.02486, -25.81), (0.75, 0.01309, -16.4), (0.75, 0.01544, -18.28), (0.75, 0.0178, -20.16), (0.75, 0.02015, -22.05), (0.75, 0.0225, -23.93), (0.75, 0.02486, -25.81), (-0.75, 0.01309, -16.4), (-0.75, 0.01544, -18.28), (-0.75, 0.0178, -20.16), (-0.75, 0.02015, -22.05), (-0.75, 0.0225, -23.93), (-0.75, 0.02486, -25.81), (-0.25, 0.01309, -16.4), (-0.25, 0.01544, -18.28), (-0.25, 0.0178, -20.16), (-0.25, 0.02015, -22.05), (-0.25, 0.0225, -23.93), (-0.25, 0.02486, -25.81), (0.75, 0.05074, -12.68), (0.25, 0.05074, -12.68), (0.25, 0.09751, -25.81), (-0.25, 0.05074, -12.68), (-0.75, 0.05074, -12.68), (-0.75, 0.09751, -25.81), (-0.25, 0.01073, -14.52), (-0.75, 0.01073, -14.52), (-0.75, -0.00589, -1.222), (0.75, 0.01073, -14.52), (0.25, 0.01073, -14.52), (0.25, -0.00589, -1.222), (0.75, -0.00589, -1.222), (-0.25, -0.00589, -1.222), (-0.25, 0.09751, -25.81), (0.75, 0.09751, -25.81), (-1.228, 0.03419, -26.66), (0.7689, 0.0355, -26.76), (-1.255, 0.1085, -26.52), (0.742, 0.1098, -26.62), (0.0871, -0.000716, -0.1615), (-0.2298, 0.03485, -26.71), (2.084, 0.0005938, -0.2594), (-0.2566, 0.1092, -26.57), (1.086, -6.109e-05, -0.2105), (-0.5738, 0.01331, -13.51), (0.2696, 0.03518, -26.74), (1.408, 0.05869, -13.52), (-0.756, 0.1089, -26.54), (-0.5897, 0.05738, -13.42), (-0.7291, 0.03452, -26.69), (1.424, 0.01462, -13.6), (0.2427, 0.1095, -26.59), (0.409, 0.05804, -13.47), (0.4249, 0.01397, -13.56), (0.5864, -0.0003886, -0.186), (1.585, 0.0002664, -0.2349), (0.9242, 0.01429, -13.58), (-0.07443, 0.01364, -13.53), (-0.09037, 0.05771, -13.45), (0.9083, 0.05837, -13.5), (-0.6673, 0.0163, -15.39), (-0.7608, 0.01928, -17.27), (-0.8543, 0.02226, -19.15), (-0.9479, 0.02525, -21.02), (-1.041, 0.02823, -22.9), (-1.135, 0.03121, -24.78), (0.8624, 0.03252, -24.88), (0.9559, 0.02954, -23.0), (1.049, 0.02655, -21.12), (1.143, 0.02357, -19.24), (1.236, 0.02059, -17.36), (1.33, 0.0176, -15.48), (-0.1362, 0.03187, -24.83), (-0.04272, 0.02888, -22.95), (0.0508, 0.0259, -21.07), (0.1443, 0.02292, -19.19), (0.2378, 0.01993, -17.31), (0.3314, 0.01695, -15.44), (0.3631, 0.03219, -24.86), (0.4566, 0.02921, -22.98), (0.5501, 0.02623, -21.1), (0.6436, 0.02324, -19.22), (0.7372, 0.02026, -17.34), (0.8307, 0.01728, -15.46), (-0.6356, 0.03154, -24.81), (-0.542, 0.02856, -22.93), (-0.4485, 0.02557, -21.05), (-0.355, 0.02259, -19.17), (-0.2615, 0.01961, -17.29), (-0.168, 0.01662, -15.41), (1.505, 0.01201, -11.96), (1.587, 0.009401, -10.32), (1.669, 0.00679, -8.672), (1.751, 0.00418, -7.027), (1.833, 0.001569, -5.383), (1.915, -0.001041, -3.738), (1.996, -0.003651, -2.094), (0.5067, 0.01136, -11.91), (0.5886, 0.008746, -10.27), (0.6704, 0.006135, -8.623), (0.7522, 0.003525, -6.978), (0.8341, 0.0009145, -5.334), (0.9159, -0.001696, -3.689), (0.9977, -0.004306, -2.045), (-0.0009315, -0.004961, -1.996), (-0.08276, -0.002351, -3.64), (-0.1646, 0.0002596, -5.285), (-0.2464, 0.00287, -6.929), (-0.3283, 0.00548, -8.574), (-0.4101, 0.008091, -10.22), (-0.4919, 0.0107, -11.86), (1.006, 0.01168, -11.94), (1.088, 0.009073, -10.29), (1.17, 0.006463, -8.647), (1.252, 0.003852, -7.003), (1.333, 0.001242, -5.358), (1.415, -0.001368, -3.714), (1.497, -0.003979, -2.069), (0.007398, 0.01103, -11.89), (0.08923, 0.008418, -10.24), (0.1711, 0.005808, -8.598), (0.2529, 0.003197, -6.954), (0.3347, 0.0005871, -5.309), (0.4166, -0.002023, -3.665), (0.4984, -0.004634, -2.02), (-0.5065, 0.05099, -11.79), (-0.4233, 0.0446, -10.15), (-0.3401, 0.0382, -8.511), (-0.2569, 0.03181, -6.874), (-0.1737, 0.02541, -5.236), (-0.09049, 0.01902, -3.599), (-0.007289, 0.01263, -1.962), (1.99, 0.01394, -2.06), (1.907, 0.02033, -3.697), (1.824, 0.02672, -5.334), (1.74, 0.03312, -6.972), (1.657, 0.03951, -8.609), (1.574, 0.04591, -10.25), (1.491, 0.0523, -11.88), (0.9914, 0.01328, -2.011), (0.9082, 0.01967, -3.648), (0.825, 0.02607, -5.285), (0.7418, 0.03246, -6.923), (0.6586, 0.03886, -8.56), (0.5754, 0.04525, -10.2), (0.4922, 0.05164, -11.83), (0.492, 0.01295, -1.987), (0.4088, 0.01935, -3.624), (0.3256, 0.02574, -5.261), (0.2424, 0.03213, -6.898), (0.1592, 0.03853, -8.535), (0.07604, 0.04492, -10.17), (-0.007165, 0.05132, -11.81), (1.491, 0.01361, -2.036), (1.407, 0.02, -3.673), (1.324, 0.0264, -5.31), (1.241, 0.03279, -6.947), (1.158, 0.03918, -8.584), (1.075, 0.04558, -10.22), (0.9915, 0.05197, -11.86), (1.324, 0.06509, -15.16), (1.241, 0.07148, -16.79), (1.158, 0.07787, -18.43), (1.075, 0.08427, -20.07), (0.9916, 0.09066, -21.71), (0.9084, 0.09706, -23.34), (0.8252, 0.1035, -24.98), (0.3258, 0.06443, -15.11), (0.2426, 0.07083, -16.75), (0.1594, 0.07722, -18.38), (0.07616, 0.08361, -20.02), (-0.007041, 0.09001, -21.66), (-0.09024, 0.0964, -23.29), (-0.1734, 0.1028, -24.93), (-1.172, 0.1021, -24.88), (-1.089, 0.09575, -23.25), (-1.006, 0.08935, -21.61), (-0.9225, 0.08296, -19.97), (-0.8393, 0.07656, -18.33), (-0.7561, 0.07017, -16.7), (-0.6729, 0.06378, -15.06), (-0.1736, 0.0641, -15.08), (-0.2568, 0.0705, -16.72), (-0.34, 0.07689, -18.36), (-0.4232, 0.08329, -20.0), (-0.5064, 0.08968, -21.63), (-0.5896, 0.09607, -23.27), (-0.6728, 0.1025, -24.91), (0.8251, 0.06476, -15.13), (0.7419, 0.07115, -16.77), (0.6587, 0.07755, -18.41), (0.5755, 0.08394, -20.04), (0.4923, 0.09034, -21.68), (0.4091, 0.09673, -23.32), (0.3259, 0.1031, -24.96), (-1.182, 0.0327, -25.72), (0.5192, 0.03534, -26.75), (0.7836, 0.1066, -25.8), (-1.006, 0.1087, -26.53), (0.03431, 0.009428, -1.144), (-0.4794, 0.03469, -26.7), (2.037, -0.004957, -1.272), (-0.00698, 0.1094, -26.58), (-0.215, 0.106, -25.75), (1.039, -0.005611, -1.223), (0.3368, -0.0005523, -0.1737), (1.335, 0.0001026, -0.2227), (-0.5328, 0.01201, -12.68), (0.01989, 0.03501, -26.72), (1.449, 0.0555, -12.7), (-0.5063, 0.109, -26.56), (-0.6313, 0.06058, -14.24), (-0.9788, 0.03436, -26.67), (1.377, 0.01611, -14.54), (0.4923, 0.1097, -26.61), (0.4506, 0.05484, -12.65), (0.3781, 0.01546, -14.5), (0.8361, -0.0002248, -0.1982), (1.835, 0.0004301, -0.2472), (1.538, -0.005284, -1.247), (0.8775, 0.01579, -14.52), (0.6746, 0.01413, -13.57), (1.174, 0.01446, -13.59), (0.5393, -0.005939, -1.198), (-0.1212, 0.01513, -14.47), (-0.3241, 0.01348, -13.52), (0.1752, 0.0138, -13.54), (-0.7144, 0.1057, -25.73), (-0.04877, 0.05451, -12.63), (-0.34, 0.05755, -13.43), (0.1593, 0.05787, -13.46), (0.2843, 0.1063, -25.77), (0.9499, 0.05517, -12.68), (0.6586, 0.0582, -13.48), (1.158, 0.05853, -13.51), (-0.6205, 0.0148, -14.45), (-0.714, 0.01779, -16.33), (-0.8076, 0.02077, -18.21), (-0.9011, 0.02375, -20.08), (-0.9946, 0.02674, -21.96), (-1.088, 0.02972, -23.84), (0.8156, 0.03401, -25.82), (0.9092, 0.03103, -23.94), (1.003, 0.02805, -22.06), (1.096, 0.02506, -20.18), (1.19, 0.02208, -18.3), (1.283, 0.0191, -16.42), (-0.183, 0.03336, -25.77), (-0.08949, 0.03037, -23.89), (0.004038, 0.02739, -22.01), (0.09756, 0.02441, -20.13), (0.1911, 0.02142, -18.25), (0.2846, 0.01844, -16.38), (0.3163, 0.03369, -25.8), (0.4098, 0.0307, -23.92), (0.5034, 0.02772, -22.04), (0.5969, 0.02474, -20.16), (0.6904, 0.02175, -18.28), (0.7839, 0.01877, -16.4), (-0.6823, 0.03303, -25.75), (-0.5888, 0.03005, -23.87), (-0.4953, 0.02706, -21.99), (-0.4018, 0.02408, -20.11), (-0.3082, 0.0211, -18.23), (-0.2147, 0.01811, -16.35), (-0.3859, 0.0317, -24.82), (-0.2924, 0.02872, -22.94), (-0.1989, 0.02574, -21.06), (-0.1053, 0.02275, -19.18), (-0.01182, 0.01977, -17.3), (0.08171, 0.01679, -15.42), (-0.8852, 0.03138, -24.8), (-0.7917, 0.02839, -22.92), (-0.6982, 0.02541, -21.04), (-0.6047, 0.02243, -19.16), (-0.5111, 0.01944, -17.28), (-0.4176, 0.01646, -15.4), (0.6127, 0.03236, -24.87), (0.7063, 0.02937, -22.99), (0.7998, 0.02639, -21.11), (0.8933, 0.02341, -19.23), (0.9868, 0.02042, -17.35), (1.08, 0.01744, -15.47), (0.1134, 0.03203, -24.84), (0.2069, 0.02905, -22.97), (0.3005, 0.02606, -21.09), (0.394, 0.02308, -19.21), (0.4875, 0.0201, -17.33), (0.581, 0.01711, -15.45), (1.464, 0.01332, -12.78), (1.546, 0.01071, -11.14), (1.628, 0.008096, -9.494), (1.71, 0.005485, -7.849), (1.792, 0.002875, -6.205), (1.874, 0.0002643, -4.561), (1.955, -0.002346, -2.916), (0.4658, 0.01266, -12.73), (0.5476, 0.01005, -11.09), (0.6295, 0.007441, -9.445), (0.7113, 0.00483, -7.8), (0.7931, 0.00222, -6.156), (0.875, -0.0003907, -4.512), (0.9568, -0.003001, -2.867), (0.03998, -0.006266, -1.174), (-0.04185, -0.003656, -2.818), (-0.1237, -0.001046, -4.463), (-0.2055, 0.001565, -6.107), (-0.2873, 0.004175, -7.752), (-0.3692, 0.006786, -9.396), (-0.451, 0.009396, -11.04), (0.9651, 0.01299, -12.76), (1.047, 0.01038, -11.11), (1.129, 0.007768, -9.469), (1.211, 0.005158, -7.825), (1.292, 0.002547, -6.181), (1.374, -6.32e-05, -4.536), (1.456, -0.002674, -2.892), (-0.03352, 0.01233, -12.71), (0.04831, 0.009724, -11.06), (0.1301, 0.007113, -9.42), (0.212, 0.004503, -7.776), (0.2938, 0.001892, -6.132), (0.3756, -0.0007181, -4.487), (0.4575, -0.003329, -2.843), (-0.2423, 0.01086, -11.87), (-0.1604, 0.008255, -10.23), (-0.0786, 0.005644, -8.586), (0.003233, 0.003034, -6.942), (0.08507, 0.0004233, -5.297), (0.1669, -0.002187, -3.653), (0.2487, -0.004797, -2.008), (0.7564, 0.01152, -11.92), (0.8382, 0.00891, -10.28), (0.9201, 0.006299, -8.635), (1.002, 0.003689, -6.991), (1.084, 0.001078, -5.346), (1.166, -0.001532, -3.702), (1.247, -0.004143, -2.057), (1.256, 0.01185, -11.95), (1.338, 0.009237, -10.3), (1.419, 0.006627, -8.659), (1.501, 0.004016, -7.015), (1.583, 0.001406, -5.371), (1.665, -0.001205, -3.726), (1.747, -0.003815, -2.082), (0.2571, 0.01119, -11.9), (0.3389, 0.008582, -10.25), (0.4207, 0.005972, -8.61), (0.5026, 0.003361, -6.966), (0.5844, 0.0007508, -5.322), (0.6662, -0.00186, -3.677), (0.7481, -0.00447, -2.033), (-0.5481, 0.05419, -12.6), (-0.4649, 0.04779, -10.97), (-0.3817, 0.0414, -9.329), (-0.2985, 0.035, -7.692), (-0.2153, 0.02861, -6.055), (-0.1321, 0.02222, -4.418), (-0.04889, 0.01582, -2.781), (2.032, 0.01074, -1.242), (1.948, 0.01713, -2.879), (1.865, 0.02353, -4.516), (1.782, 0.02992, -6.153), (1.699, 0.03631, -7.79), (1.616, 0.04271, -9.427), (1.532, 0.0491, -11.06), (1.033, 0.01008, -1.193), (0.9498, 0.01648, -2.83), (0.8666, 0.02287, -4.467), (0.7834, 0.02927, -6.104), (0.7002, 0.03566, -7.741), (0.617, 0.04205, -9.378), (0.5338, 0.04845, -11.02), (0.5336, 0.009756, -1.168), (0.4504, 0.01615, -2.805), (0.3672, 0.02254, -4.442), (0.284, 0.02894, -6.079), (0.2008, 0.03533, -7.717), (0.1176, 0.04173, -9.354), (0.03444, 0.04812, -10.99), (1.532, 0.01041, -1.217), (1.449, 0.0168, -2.854), (1.366, 0.0232, -4.491), (1.283, 0.02959, -6.128), (1.199, 0.03599, -7.766), (1.116, 0.04238, -9.403), (1.033, 0.04877, -11.04), (1.74, 0.01377, -2.048), (1.657, 0.02017, -3.685), (1.574, 0.02656, -5.322), (1.491, 0.03295, -6.959), (1.408, 0.03935, -8.596), (1.324, 0.04574, -10.23), (1.241, 0.05214, -11.87), (1.241, 0.01344, -2.023), (1.158, 0.01984, -3.661), (1.075, 0.02623, -5.298), (0.9914, 0.03263, -6.935), (0.9082, 0.03902, -8.572), (0.825, 0.04541, -10.21), (0.7418, 0.05181, -11.85), (0.7417, 0.01312, -1.999), (0.6585, 0.01951, -3.636), (0.5753, 0.0259, -5.273), (0.4921, 0.0323, -6.91), (0.4089, 0.03869, -8.547), (0.3257, 0.04509, -10.18), (0.2425, 0.05148, -11.82), (0.2424, 0.01279, -1.974), (0.1592, 0.01918, -3.612), (0.07597, 0.02558, -5.249), (-0.007227, 0.03197, -6.886), (-0.09043, 0.03836, -8.523), (-0.1736, 0.04476, -10.16), (-0.2568, 0.05115, -11.8), (1.366, 0.06189, -14.34), (1.283, 0.06828, -15.98), (1.2, 0.07468, -17.61), (1.116, 0.08107, -19.25), (1.033, 0.08747, -20.89), (0.95, 0.09386, -22.52), (0.8668, 0.1003, -24.16), (0.3674, 0.06123, -14.29), (0.2842, 0.06763, -15.93), (0.201, 0.07402, -17.56), (0.1178, 0.08042, -19.2), (0.03456, 0.08681, -20.84), (-0.04864, 0.0932, -22.48), (-0.1318, 0.0996, -24.11), (-1.214, 0.1053, -25.7), (-1.13, 0.09894, -24.06), (-1.047, 0.09255, -22.43), (-0.9641, 0.08616, -20.79), (-0.8809, 0.07976, -19.15), (-0.7977, 0.07337, -17.52), (-0.7145, 0.06697, -15.88), (-0.132, 0.06091, -14.27), (-0.2152, 0.0673, -15.9), (-0.2984, 0.0737, -17.54), (-0.3816, 0.08009, -19.18), (-0.4648, 0.08648, -20.81), (-0.548, 0.09288, -22.45), (-0.6312, 0.09927, -24.09), (0.8667, 0.06156, -14.31), (0.7835, 0.06796, -15.95), (0.7003, 0.07435, -17.59), (0.6171, 0.08074, -19.23), (0.5339, 0.08714, -20.86), (0.4507, 0.09353, -22.5), (0.3675, 0.09993, -24.14), (0.5754, 0.0646, -15.12), (0.4922, 0.07099, -16.76), (0.409, 0.07738, -18.39), (0.3258, 0.08378, -20.03), (0.2426, 0.09017, -21.67), (0.1594, 0.09657, -23.31), (0.07622, 0.103, -24.94), (-0.4232, 0.06394, -15.07), (-0.5064, 0.07033, -16.71), (-0.5896, 0.07673, -18.35), (-0.6728, 0.08312, -19.98), (-0.756, 0.08952, -21.62), (-0.8392, 0.09591, -23.26), (-0.9224, 0.1023, -24.89), (0.0761, 0.06427, -15.1), (-0.007103, 0.07066, -16.73), (-0.0903, 0.07706, -18.37), (-0.1735, 0.08345, -20.01), (-0.2567, 0.08984, -21.64), (-0.3399, 0.09624, -23.28), (-0.4231, 0.1026, -24.92), (1.075, 0.06492, -15.15), (0.9915, 0.07132, -16.78), (0.9083, 0.07771, -18.42), (0.8251, 0.0841, -20.06), (0.7419, 0.0905, -21.69), (0.6587, 0.09689, -23.33), (0.5755, 0.1033, -24.97), (0.6171, 0.1001, -24.15), (0.7003, 0.0937, -22.51), (0.7835, 0.0873, -20.88), (0.8667, 0.08091, -19.24), (0.9499, 0.07451, -17.6), (1.033, 0.06812, -15.96), (1.116, 0.06173, -14.33), (-0.3815, 0.09943, -24.1), (-0.2983, 0.09304, -22.46), (-0.2151, 0.08665, -20.83), (-0.1319, 0.08025, -19.19), (-0.0487, 0.07386, -17.55), (0.0345, 0.06747, -15.91), (0.1177, 0.06107, -14.28), (-0.8808, 0.09911, -24.08), (-0.7976, 0.09271, -22.44), (-0.7144, 0.08632, -20.8), (-0.6312, 0.07993, -19.16), (-0.548, 0.07353, -17.53), (-0.4648, 0.06714, -15.89), (-0.3816, 0.06074, -14.25), (0.1178, 0.09976, -24.12), (0.201, 0.09337, -22.49), (0.2842, 0.08697, -20.85), (0.3674, 0.08058, -19.21), (0.4506, 0.07419, -17.58), (0.5338, 0.06779, -15.94), (0.617, 0.0614, -14.3), (-0.2152, 0.04796, -10.98), (-0.132, 0.04156, -9.342), (-0.04883, 0.03517, -7.704), (0.03437, 0.02877, -6.067), (0.1176, 0.02238, -4.43), (0.2008, 0.01599, -2.793), (0.284, 0.009592, -1.156), (0.2841, 0.04828, -11.0), (0.3673, 0.04189, -9.366), (0.4505, 0.0355, -7.729), (0.5337, 0.0291, -6.092), (0.6169, 0.02271, -4.455), (0.7001, 0.01631, -2.817), (0.7833, 0.00992, -1.18), (0.7834, 0.04861, -11.03), (0.8666, 0.04222, -9.391), (0.9498, 0.03582, -7.753), (1.033, 0.02943, -6.116), (1.116, 0.02304, -4.479), (1.199, 0.01664, -2.842), (1.283, 0.01025, -1.205), (1.283, 0.04894, -11.05), (1.366, 0.04254, -9.415), (1.449, 0.03615, -7.778), (1.532, 0.02976, -6.141), (1.616, 0.02336, -4.504), (1.699, 0.01697, -2.866), (1.782, 0.01057, -1.229), (0.7071, -0.003165, -2.855), (0.6253, -0.0005544, -4.499), (0.5435, 0.002056, -6.144), (0.4616, 0.004666, -7.788), (0.3798, 0.007277, -9.433), (0.298, 0.009887, -11.08), (0.2161, 0.0125, -12.72), (1.706, -0.00251, -2.904), (1.624, 0.0001005, -4.548), (1.542, 0.002711, -6.193), (1.46, 0.005321, -7.837), (1.378, 0.007932, -9.482), (1.297, 0.01054, -11.13), (1.215, 0.01315, -12.77), (1.206, -0.002837, -2.879), (1.125, -0.0002269, -4.524), (1.043, 0.002383, -6.168), (0.961, 0.004994, -7.813), (0.8791, 0.007604, -9.457), (0.7973, 0.01021, -11.1), (0.7155, 0.01283, -12.75), (0.2078, -0.003492, -2.83), (0.126, -0.0008819, -4.475), (0.04415, 0.001729, -6.119), (-0.03768, 0.004339, -7.764), (-0.1195, 0.006949, -9.408), (-0.2013, 0.00956, -11.05), (-0.2832, 0.01217, -12.7), (0.5343, 0.01861, -16.39), (0.4407, 0.02159, -18.27), (0.3472, 0.02457, -20.15), (0.2537, 0.02756, -22.03), (0.1602, 0.03054, -23.9), (0.06665, 0.03352, -25.78), (1.034, 0.01893, -16.41), (0.9401, 0.02192, -18.29), (0.8465, 0.0249, -20.17), (0.753, 0.02788, -22.05), (0.6595, 0.03087, -23.93), (0.566, 0.03385, -25.81), (-0.4644, 0.01795, -16.34), (-0.5579, 0.02093, -18.22), (-0.6514, 0.02392, -20.1), (-0.745, 0.0269, -21.98), (-0.8385, 0.02988, -23.86), (-0.932, 0.03287, -25.74), (0.03494, 0.01828, -16.36), (-0.05858, 0.02126, -18.24), (-0.1521, 0.02424, -20.12), (-0.2456, 0.02723, -22.0), (-0.3391, 0.03021, -23.88), (-0.4327, 0.03319, -25.76), (1.2, 0.05533, -12.69), (0.7002, 0.055, -12.66), (0.03462, 0.1062, -25.76), (0.2009, 0.05468, -12.64), (-0.2984, 0.05435, -12.62), (-0.964, 0.1055, -25.71), (0.1285, 0.01529, -14.48), (-0.3709, 0.01497, -14.46), (0.2896, -0.006103, -1.186), (1.127, 0.01595, -14.53), (0.6278, 0.01562, -14.51), (1.288, -0.005448, -1.235), (1.788, -0.00512, -1.259), (0.789, -0.005775, -1.211), (-0.4647, 0.1058, -25.74), (0.5339, 0.1065, -25.79)], [], [(566, 162, 3, 179), (565, 168, 7, 175), (564, 169, 8, 182), (563, 166, 6, 183), (562, 184, 20, 171), (561, 185, 21, 186), (560, 178, 15, 187), (559, 188, 19, 170), (558, 189, 22, 190), (557, 181, 18, 191), (556, 192, 12, 163), (555, 193, 23, 194), (554, 180, 17, 195), (553, 196, 16, 167), (552, 197, 24, 198), (551, 174, 11, 199), (550, 212, 37, 230), (549, 213, 38, 231), (548, 214, 39, 232), (547, 215, 40, 233), (546, 216, 41, 234), (545, 217, 42, 235), (544, 224, 49, 236), (543, 225, 50, 237), (542, 226, 51, 238), (541, 227, 52, 239), (540, 228, 53, 240), (539, 229, 54, 241), (538, 206, 31, 242), (537, 207, 32, 243), (536, 208, 33, 244), (535, 209, 34, 245), (534, 210, 35, 246), (533, 211, 36, 247), (532, 218, 43, 248), (531, 219, 44, 249), (530, 220, 45, 250), (529, 221, 46, 251), (528, 222, 47, 252), (527, 223, 48, 253), (526, 282, 83, 289), (525, 283, 84, 290), (524, 284, 85, 291), (523, 285, 86, 292), (522, 286, 87, 293), (521, 287, 88, 294), (520, 288, 89, 295), (519, 275, 76, 296), (518, 276, 77, 297), (517, 277, 78, 298), (516, 278, 79, 299), (515, 279, 80, 300), (514, 280, 81, 301), (513, 281, 82, 302), (512, 254, 55, 303), (511, 255, 56, 304), (510, 256, 57, 305), (509, 257, 58, 306), (508, 258, 59, 307), (507, 259, 60, 308), (506, 260, 61, 309), (505, 261, 62, 310), (504, 262, 63, 311), (503, 263, 64, 312), (502, 264, 65, 313), (501, 265, 66, 314), (500, 266, 67, 315), (499, 267, 68, 316), (498, 324, 97, 352), (497, 325, 98, 353), (496, 326, 99, 354), (495, 327, 100, 355), (494, 328, 101, 356), (493, 329, 102, 357), (492, 330, 103, 358), (491, 345, 118, 359), (490, 346, 119, 360), (489, 347, 120, 361), (488, 348, 121, 362), (487, 349, 122, 363), (486, 350, 123, 364), (485, 351, 124, 365), (484, 331, 104, 366), (483, 332, 105, 367), (482, 333, 106, 368), (481, 334, 107, 369), (480, 335, 108, 370), (479, 336, 109, 371), (478, 337, 110, 372), (477, 338, 111, 373), (476, 339, 112, 374), (475, 340, 113, 375), (474, 341, 114, 376), (473, 342, 115, 377), (472, 343, 116, 378), (471, 344, 117, 379), (470, 408, 153, 415), (469, 409, 154, 416), (468, 410, 155, 417), (467, 411, 156, 418), (466, 412, 157, 419), (465, 413, 158, 420), (464, 414, 159, 421), (463, 401, 146, 422), (462, 402, 147, 423), (461, 403, 148, 424), (460, 404, 149, 425), (459, 405, 150, 426), (458, 406, 151, 427), (457, 407, 152, 428), (456, 387, 132, 429), (455, 388, 133, 430), (454, 389, 134, 431), (453, 390, 135, 432), (452, 391, 136, 433), (451, 392, 137, 434), (450, 393, 138, 435), (449, 380, 125, 436), (448, 381, 126, 437), (447, 382, 127, 438), (446, 383, 128, 439), (445, 384, 129, 440), (444, 385, 130, 441), (443, 386, 131, 442), (414, 443, 442, 159), (158, 441, 443, 414), (441, 130, 386, 443), (413, 444, 441, 158), (157, 440, 444, 413), (440, 129, 385, 444), (412, 445, 440, 157), (156, 439, 445, 412), (439, 128, 384, 445), (411, 446, 439, 156), (155, 438, 446, 411), (438, 127, 383, 446), (410, 447, 438, 155), (154, 437, 447, 410), (437, 126, 382, 447), (409, 448, 437, 154), (153, 436, 448, 409), (436, 125, 381, 448), (408, 449, 436, 153), (24, 199, 449, 408), (199, 11, 380, 449), (407, 450, 435, 152), (151, 434, 450, 407), (434, 137, 393, 450), (406, 451, 434, 151), (150, 433, 451, 406), (433, 136, 392, 451), (405, 452, 433, 150), (149, 432, 452, 405), (432, 135, 391, 452), (404, 453, 432, 149), (148, 431, 453, 404), (431, 134, 390, 453), (403, 454, 431, 148), (147, 430, 454, 403), (430, 133, 389, 454), (402, 455, 430, 147), (146, 429, 455, 402), (429, 132, 388, 455), (401, 456, 429, 146), (23, 195, 456, 401), (195, 17, 387, 456), (395, 457, 428, 139), (140, 427, 457, 395), (427, 151, 407, 457), (396, 458, 427, 140), (141, 426, 458, 396), (426, 150, 406, 458), (397, 459, 426, 141), (142, 425, 459, 397), (425, 149, 405, 459), (398, 460, 425, 142), (143, 424, 460, 398), (424, 148, 404, 460), (399, 461, 424, 143), (144, 423, 461, 399), (423, 147, 403, 461), (400, 462, 423, 144), (145, 422, 462, 400), (422, 146, 402, 462), (176, 463, 422, 145), (13, 194, 463, 176), (194, 23, 401, 463), (393, 464, 421, 138), (137, 420, 464, 393), (420, 158, 414, 464), (392, 465, 420, 137), (136, 419, 465, 392), (419, 157, 413, 465), (391, 466, 419, 136), (135, 418, 466, 391), (418, 156, 412, 466), (390, 467, 418, 135), (134, 417, 467, 390), (417, 155, 411, 467), (389, 468, 417, 134), (133, 416, 468, 389), (416, 154, 410, 468), (388, 469, 416, 133), (132, 415, 469, 388), (415, 153, 409, 469), (387, 470, 415, 132), (17, 198, 470, 387), (198, 24, 408, 470), (318, 471, 379, 90), (91, 378, 471, 318), (378, 116, 344, 471), (319, 472, 378, 91), (92, 377, 472, 319), (377, 115, 343, 472), (320, 473, 377, 92), (93, 376, 473, 320), (376, 114, 342, 473), (321, 474, 376, 93), (94, 375, 474, 321), (375, 113, 341, 474), (322, 475, 375, 94), (95, 374, 475, 322), (374, 112, 340, 475), (323, 476, 374, 95), (96, 373, 476, 323), (373, 111, 339, 476), (164, 477, 373, 96), (4, 170, 477, 164), (170, 19, 338, 477), (344, 478, 372, 117), (116, 371, 478, 344), (371, 109, 337, 478), (343, 479, 371, 116), (115, 370, 479, 343), (370, 108, 336, 479), (342, 480, 370, 115), (114, 369, 480, 342), (369, 107, 335, 480), (341, 481, 369, 114), (113, 368, 481, 341), (368, 106, 334, 481), (340, 482, 368, 113), (112, 367, 482, 340), (367, 105, 333, 482), (339, 483, 367, 112), (111, 366, 483, 339), (366, 104, 332, 483), (338, 484, 366, 111), (19, 182, 484, 338), (182, 8, 331, 484), (337, 485, 365, 110), (109, 364, 485, 337), (364, 123, 351, 485), (336, 486, 364, 109), (108, 363, 486, 336), (363, 122, 350, 486), (335, 487, 363, 108), (107, 362, 487, 335), (362, 121, 349, 487), (334, 488, 362, 107), (106, 361, 488, 334), (361, 120, 348, 488), (333, 489, 361, 106), (105, 360, 489, 333), (360, 119, 347, 489), (332, 490, 360, 105), (104, 359, 490, 332), (359, 118, 346, 490), (331, 491, 359, 104), (8, 171, 491, 331), (171, 20, 345, 491), (351, 492, 358, 124), (123, 357, 492, 351), (357, 102, 330, 492), (350, 493, 357, 123), (122, 356, 493, 350), (356, 101, 329, 493), (349, 494, 356, 122), (121, 355, 494, 349), (355, 100, 328, 494), (348, 495, 355, 121), (120, 354, 495, 348), (354, 99, 327, 495), (347, 496, 354, 120), (119, 353, 496, 347), (353, 98, 326, 496), (346, 497, 353, 119), (118, 352, 497, 346), (352, 97, 325, 497), (345, 498, 352, 118), (20, 183, 498, 345), (183, 6, 324, 498), (288, 499, 316, 89), (88, 315, 499, 288), (315, 67, 267, 499), (287, 500, 315, 88), (87, 314, 500, 287), (314, 66, 266, 500), (286, 501, 314, 87), (86, 313, 501, 286), (313, 65, 265, 501), (285, 502, 313, 86), (85, 312, 502, 285), (312, 64, 264, 502), (284, 503, 312, 85), (84, 311, 503, 284), (311, 63, 263, 503), (283, 504, 311, 84), (83, 310, 504, 283), (310, 62, 262, 504), (282, 505, 310, 83), (22, 191, 505, 282), (191, 18, 261, 505), (281, 506, 309, 82), (81, 308, 506, 281), (308, 60, 260, 506), (280, 507, 308, 81), (80, 307, 507, 280), (307, 59, 259, 507), (279, 508, 307, 80), (79, 306, 508, 279), (306, 58, 258, 508), (278, 509, 306, 79), (78, 305, 509, 278), (305, 57, 257, 509), (277, 510, 305, 78), (77, 304, 510, 277), (304, 56, 256, 510), (276, 511, 304, 77), (76, 303, 511, 276), (303, 55, 255, 511), (275, 512, 303, 76), (21, 187, 512, 275), (187, 15, 254, 512), (267, 513, 302, 68), (67, 301, 513, 267), (301, 81, 281, 513), (266, 514, 301, 67), (66, 300, 514, 266), (300, 80, 280, 514), (265, 515, 300, 66), (65, 299, 515, 265), (299, 79, 279, 515), (264, 516, 299, 65), (64, 298, 516, 264), (298, 78, 278, 516), (263, 517, 298, 64), (63, 297, 517, 263), (297, 77, 277, 517), (262, 518, 297, 63), (62, 296, 518, 262), (296, 76, 276, 518), (261, 519, 296, 62), (18, 186, 519, 261), (186, 21, 275, 519), (269, 520, 295, 69), (70, 294, 520, 269), (294, 88, 288, 520), (270, 521, 294, 70), (71, 293, 521, 270), (293, 87, 287, 521), (271, 522, 293, 71), (72, 292, 522, 271), (292, 86, 286, 522), (272, 523, 292, 72), (73, 291, 523, 272), (291, 85, 285, 523), (273, 524, 291, 73), (74, 290, 524, 273), (290, 84, 284, 524), (274, 525, 290, 74), (75, 289, 525, 274), (289, 83, 283, 525), (172, 526, 289, 75), (9, 190, 526, 172), (190, 22, 282, 526), (217, 527, 253, 42), (41, 252, 527, 217), (252, 47, 223, 527), (216, 528, 252, 41), (40, 251, 528, 216), (251, 46, 222, 528), (215, 529, 251, 40), (39, 250, 529, 215), (250, 45, 221, 529), (214, 530, 250, 39), (38, 249, 530, 214), (249, 44, 220, 530), (213, 531, 249, 38), (37, 248, 531, 213), (248, 43, 219, 531), (212, 532, 248, 37), (5, 173, 532, 212), (173, 10, 218, 532), (223, 533, 247, 48), (47, 246, 533, 223), (246, 35, 211, 533), (222, 534, 246, 47), (46, 245, 534, 222), (245, 34, 210, 534), (221, 535, 245, 46), (45, 244, 535, 221), (244, 33, 209, 535), (220, 536, 244, 45), (44, 243, 536, 220), (243, 32, 208, 536), (219, 537, 243, 44), (43, 242, 537, 219), (242, 31, 207, 537), (218, 538, 242, 43), (10, 161, 538, 218), (161, 1, 206, 538), (201, 539, 241, 25), (26, 240, 539, 201), (240, 53, 229, 539), (202, 540, 240, 26), (27, 239, 540, 202), (239, 52, 228, 540), (203, 541, 239, 27), (28, 238, 541, 203), (238, 51, 227, 541), (204, 542, 238, 28), (29, 237, 542, 204), (237, 50, 226, 542), (205, 543, 237, 29), (30, 236, 543, 205), (236, 49, 225, 543), (160, 544, 236, 30), (0, 177, 544, 160), (177, 14, 224, 544), (229, 545, 235, 54), (53, 234, 545, 229), (234, 41, 217, 545), (228, 546, 234, 53), (52, 233, 546, 228), (233, 40, 216, 546), (227, 547, 233, 52), (51, 232, 547, 227), (232, 39, 215, 547), (226, 548, 232, 51), (50, 231, 548, 226), (231, 38, 214, 548), (225, 549, 231, 50), (49, 230, 549, 225), (230, 37, 213, 549), (224, 550, 230, 49), (14, 165, 550, 224), (165, 5, 212, 550), (197, 551, 199, 24), (124, 358, 551, 197), (358, 103, 174, 551), (180, 552, 198, 17), (110, 365, 552, 180), (365, 124, 197, 552), (168, 553, 167, 7), (138, 421, 553, 168), (421, 159, 196, 553), (193, 554, 195, 23), (117, 372, 554, 193), (372, 110, 180, 554), (317, 555, 194, 13), (90, 379, 555, 317), (379, 117, 193, 555), (394, 556, 163, 2), (139, 428, 556, 394), (428, 152, 192, 556), (189, 557, 191, 22), (54, 235, 557, 189), (235, 42, 181, 557), (200, 558, 190, 9), (25, 241, 558, 200), (241, 54, 189, 558), (268, 559, 170, 4), (69, 295, 559, 268), (295, 89, 188, 559), (185, 560, 187, 21), (48, 247, 560, 185), (247, 36, 178, 560), (181, 561, 186, 18), (42, 253, 561, 181), (253, 48, 185, 561), (169, 562, 171, 8), (68, 302, 562, 169), (302, 82, 184, 562), (184, 563, 183, 20), (82, 309, 563, 184), (309, 61, 166, 563), (188, 564, 182, 19), (89, 316, 564, 188), (316, 68, 169, 564), (192, 565, 175, 12), (152, 435, 565, 192), (435, 138, 168, 565), (196, 566, 179, 16), (159, 442, 566, 196), (442, 131, 162, 566), (1133, 729, 570, 746), (1132, 735, 574, 742), (1131, 736, 575, 749), (1130, 733, 573, 750), (1129, 751, 587, 738), (1128, 752, 588, 753), (1127, 745, 582, 754), (1126, 755, 586, 737), (1125, 756, 589, 757), (1124, 748, 585, 758), (1123, 759, 579, 730), (1122, 760, 590, 761), (1121, 747, 584, 762), (1120, 763, 583, 734), (1119, 764, 591, 765), (1118, 741, 578, 766), (1117, 779, 604, 797), (1116, 780, 605, 798), (1115, 781, 606, 799), (1114, 782, 607, 800), (1113, 783, 608, 801), (1112, 784, 609, 802), (1111, 791, 616, 803), (1110, 792, 617, 804), (1109, 793, 618, 805), (1108, 794, 619, 806), (1107, 795, 620, 807), (1106, 796, 621, 808), (1105, 773, 598, 809), (1104, 774, 599, 810), (1103, 775, 600, 811), (1102, 776, 601, 812), (1101, 777, 602, 813), (1100, 778, 603, 814), (1099, 785, 610, 815), (1098, 786, 611, 816), (1097, 787, 612, 817), (1096, 788, 613, 818), (1095, 789, 614, 819), (1094, 790, 615, 820), (1093, 849, 650, 856), (1092, 850, 651, 857), (1091, 851, 652, 858), (1090, 852, 653, 859), (1089, 853, 654, 860), (1088, 854, 655, 861), (1087, 855, 656, 862), (1086, 842, 643, 863), (1085, 843, 644, 864), (1084, 844, 645, 865), (1083, 845, 646, 866), (1082, 846, 647, 867), (1081, 847, 648, 868), (1080, 848, 649, 869), (1079, 821, 622, 870), (1078, 822, 623, 871), (1077, 823, 624, 872), (1076, 824, 625, 873), (1075, 825, 626, 874), (1074, 826, 627, 875), (1073, 827, 628, 876), (1072, 828, 629, 877), (1071, 829, 630, 878), (1070, 830, 631, 879), (1069, 831, 632, 880), (1068, 832, 633, 881), (1067, 833, 634, 882), (1066, 834, 635, 883), (1065, 891, 664, 919), (1064, 892, 665, 920), (1063, 893, 666, 921), (1062, 894, 667, 922), (1061, 895, 668, 923), (1060, 896, 669, 924), (1059, 897, 670, 925), (1058, 912, 685, 926), (1057, 913, 686, 927), (1056, 914, 687, 928), (1055, 915, 688, 929), (1054, 916, 689, 930), (1053, 917, 690, 931), (1052, 918, 691, 932), (1051, 898, 671, 933), (1050, 899, 672, 934), (1049, 900, 673, 935), (1048, 901, 674, 936), (1047, 902, 675, 937), (1046, 903, 676, 938), (1045, 904, 677, 939), (1044, 905, 678, 940), (1043, 906, 679, 941), (1042, 907, 680, 942), (1041, 908, 681, 943), (1040, 909, 682, 944), (1039, 910, 683, 945), (1038, 911, 684, 946), (1037, 975, 720, 982), (1036, 976, 721, 983), (1035, 977, 722, 984), (1034, 978, 723, 985), (1033, 979, 724, 986), (1032, 980, 725, 987), (1031, 981, 726, 988), (1030, 968, 713, 989), (1029, 969, 714, 990), (1028, 970, 715, 991), (1027, 971, 716, 992), (1026, 972, 717, 993), (1025, 973, 718, 994), (1024, 974, 719, 995), (1023, 954, 699, 996), (1022, 955, 700, 997), (1021, 956, 701, 998), (1020, 957, 702, 999), (1019, 958, 703, 1000), (1018, 959, 704, 1001), (1017, 960, 705, 1002), (1016, 947, 692, 1003), (1015, 948, 693, 1004), (1014, 949, 694, 1005), (1013, 950, 695, 1006), (1012, 951, 696, 1007), (1011, 952, 697, 1008), (1010, 953, 698, 1009), (981, 1010, 1009, 726), (725, 1008, 1010, 981), (1008, 697, 953, 1010), (980, 1011, 1008, 725), (724, 1007, 1011, 980), (1007, 696, 952, 1011), (979, 1012, 1007, 724), (723, 1006, 1012, 979), (1006, 695, 951, 1012), (978, 1013, 1006, 723), (722, 1005, 1013, 978), (1005, 694, 950, 1013), (977, 1014, 1005, 722), (721, 1004, 1014, 977), (1004, 693, 949, 1014), (976, 1015, 1004, 721), (720, 1003, 1015, 976), (1003, 692, 948, 1015), (975, 1016, 1003, 720), (591, 766, 1016, 975), (766, 578, 947, 1016), (974, 1017, 1002, 719), (718, 1001, 1017, 974), (1001, 704, 960, 1017), (973, 1018, 1001, 718), (717, 1000, 1018, 973), (1000, 703, 959, 1018), (972, 1019, 1000, 717), (716, 999, 1019, 972), (999, 702, 958, 1019), (971, 1020, 999, 716), (715, 998, 1020, 971), (998, 701, 957, 1020), (970, 1021, 998, 715), (714, 997, 1021, 970), (997, 700, 956, 1021), (969, 1022, 997, 714), (713, 996, 1022, 969), (996, 699, 955, 1022), (968, 1023, 996, 713), (590, 762, 1023, 968), (762, 584, 954, 1023), (962, 1024, 995, 706), (707, 994, 1024, 962), (994, 718, 974, 1024), (963, 1025, 994, 707), (708, 993, 1025, 963), (993, 717, 973, 1025), (964, 1026, 993, 708), (709, 992, 1026, 964), (992, 716, 972, 1026), (965, 1027, 992, 709), (710, 991, 1027, 965), (991, 715, 971, 1027), (966, 1028, 991, 710), (711, 990, 1028, 966), (990, 714, 970, 1028), (967, 1029, 990, 711), (712, 989, 1029, 967), (989, 713, 969, 1029), (743, 1030, 989, 712), (580, 761, 1030, 743), (761, 590, 968, 1030), (960, 1031, 988, 705), (704, 987, 1031, 960), (987, 725, 981, 1031), (959, 1032, 987, 704), (703, 986, 1032, 959), (986, 724, 980, 1032), (958, 1033, 986, 703), (702, 985, 1033, 958), (985, 723, 979, 1033), (957, 1034, 985, 702), (701, 984, 1034, 957), (984, 722, 978, 1034), (956, 1035, 984, 701), (700, 983, 1035, 956), (983, 721, 977, 1035), (955, 1036, 983, 700), (699, 982, 1036, 955), (982, 720, 976, 1036), (954, 1037, 982, 699), (584, 765, 1037, 954), (765, 591, 975, 1037), (885, 1038, 946, 657), (658, 945, 1038, 885), (945, 683, 911, 1038), (886, 1039, 945, 658), (659, 944, 1039, 886), (944, 682, 910, 1039), (887, 1040, 944, 659), (660, 943, 1040, 887), (943, 681, 909, 1040), (888, 1041, 943, 660), (661, 942, 1041, 888), (942, 680, 908, 1041), (889, 1042, 942, 661), (662, 941, 1042, 889), (941, 679, 907, 1042), (890, 1043, 941, 662), (663, 940, 1043, 890), (940, 678, 906, 1043), (731, 1044, 940, 663), (571, 737, 1044, 731), (737, 586, 905, 1044), (911, 1045, 939, 684), (683, 938, 1045, 911), (938, 676, 904, 1045), (910, 1046, 938, 683), (682, 937, 1046, 910), (937, 675, 903, 1046), (909, 1047, 937, 682), (681, 936, 1047, 909), (936, 674, 902, 1047), (908, 1048, 936, 681), (680, 935, 1048, 908), (935, 673, 901, 1048), (907, 1049, 935, 680), (679, 934, 1049, 907), (934, 672, 900, 1049), (906, 1050, 934, 679), (678, 933, 1050, 906), (933, 671, 899, 1050), (905, 1051, 933, 678), (586, 749, 1051, 905), (749, 575, 898, 1051), (904, 1052, 932, 677), (676, 931, 1052, 904), (931, 690, 918, 1052), (903, 1053, 931, 676), (675, 930, 1053, 903), (930, 689, 917, 1053), (902, 1054, 930, 675), (674, 929, 1054, 902), (929, 688, 916, 1054), (901, 1055, 929, 674), (673, 928, 1055, 901), (928, 687, 915, 1055), (900, 1056, 928, 673), (672, 927, 1056, 900), (927, 686, 914, 1056), (899, 1057, 927, 672), (671, 926, 1057, 899), (926, 685, 913, 1057), (898, 1058, 926, 671), (575, 738, 1058, 898), (738, 587, 912, 1058), (918, 1059, 925, 691), (690, 924, 1059, 918), (924, 669, 897, 1059), (917, 1060, 924, 690), (689, 923, 1060, 917), (923, 668, 896, 1060), (916, 1061, 923, 689), (688, 922, 1061, 916), (922, 667, 895, 1061), (915, 1062, 922, 688), (687, 921, 1062, 915), (921, 666, 894, 1062), (914, 1063, 921, 687), (686, 920, 1063, 914), (920, 665, 893, 1063), (913, 1064, 920, 686), (685, 919, 1064, 913), (919, 664, 892, 1064), (912, 1065, 919, 685), (587, 750, 1065, 912), (750, 573, 891, 1065), (855, 1066, 883, 656), (655, 882, 1066, 855), (882, 634, 834, 1066), (854, 1067, 882, 655), (654, 881, 1067, 854), (881, 633, 833, 1067), (853, 1068, 881, 654), (653, 880, 1068, 853), (880, 632, 832, 1068), (852, 1069, 880, 653), (652, 879, 1069, 852), (879, 631, 831, 1069), (851, 1070, 879, 652), (651, 878, 1070, 851), (878, 630, 830, 1070), (850, 1071, 878, 651), (650, 877, 1071, 850), (877, 629, 829, 1071), (849, 1072, 877, 650), (589, 758, 1072, 849), (758, 585, 828, 1072), (848, 1073, 876, 649), (648, 875, 1073, 848), (875, 627, 827, 1073), (847, 1074, 875, 648), (647, 874, 1074, 847), (874, 626, 826, 1074), (846, 1075, 874, 647), (646, 873, 1075, 846), (873, 625, 825, 1075), (845, 1076, 873, 646), (645, 872, 1076, 845), (872, 624, 824, 1076), (844, 1077, 872, 645), (644, 871, 1077, 844), (871, 623, 823, 1077), (843, 1078, 871, 644), (643, 870, 1078, 843), (870, 622, 822, 1078), (842, 1079, 870, 643), (588, 754, 1079, 842), (754, 582, 821, 1079), (834, 1080, 869, 635), (634, 868, 1080, 834), (868, 648, 848, 1080), (833, 1081, 868, 634), (633, 867, 1081, 833), (867, 647, 847, 1081), (832, 1082, 867, 633), (632, 866, 1082, 832), (866, 646, 846, 1082), (831, 1083, 866, 632), (631, 865, 1083, 831), (865, 645, 845, 1083), (830, 1084, 865, 631), (630, 864, 1084, 830), (864, 644, 844, 1084), (829, 1085, 864, 630), (629, 863, 1085, 829), (863, 643, 843, 1085), (828, 1086, 863, 629), (585, 753, 1086, 828), (753, 588, 842, 1086), (836, 1087, 862, 636), (637, 861, 1087, 836), (861, 655, 855, 1087), (837, 1088, 861, 637), (638, 860, 1088, 837), (860, 654, 854, 1088), (838, 1089, 860, 638), (639, 859, 1089, 838), (859, 653, 853, 1089), (839, 1090, 859, 639), (640, 858, 1090, 839), (858, 652, 852, 1090), (840, 1091, 858, 640), (641, 857, 1091, 840), (857, 651, 851, 1091), (841, 1092, 857, 641), (642, 856, 1092, 841), (856, 650, 850, 1092), (739, 1093, 856, 642), (576, 757, 1093, 739), (757, 589, 849, 1093), (784, 1094, 820, 609), (608, 819, 1094, 784), (819, 614, 790, 1094), (783, 1095, 819, 608), (607, 818, 1095, 783), (818, 613, 789, 1095), (782, 1096, 818, 607), (606, 817, 1096, 782), (817, 612, 788, 1096), (781, 1097, 817, 606), (605, 816, 1097, 781), (816, 611, 787, 1097), (780, 1098, 816, 605), (604, 815, 1098, 780), (815, 610, 786, 1098), (779, 1099, 815, 604), (572, 740, 1099, 779), (740, 577, 785, 1099), (790, 1100, 814, 615), (614, 813, 1100, 790), (813, 602, 778, 1100), (789, 1101, 813, 614), (613, 812, 1101, 789), (812, 601, 777, 1101), (788, 1102, 812, 613), (612, 811, 1102, 788), (811, 600, 776, 1102), (787, 1103, 811, 612), (611, 810, 1103, 787), (810, 599, 775, 1103), (786, 1104, 810, 611), (610, 809, 1104, 786), (809, 598, 774, 1104), (785, 1105, 809, 610), (577, 728, 1105, 785), (728, 568, 773, 1105), (768, 1106, 808, 592), (593, 807, 1106, 768), (807, 620, 796, 1106), (769, 1107, 807, 593), (594, 806, 1107, 769), (806, 619, 795, 1107), (770, 1108, 806, 594), (595, 805, 1108, 770), (805, 618, 794, 1108), (771, 1109, 805, 595), (596, 804, 1109, 771), (804, 617, 793, 1109), (772, 1110, 804, 596), (597, 803, 1110, 772), (803, 616, 792, 1110), (727, 1111, 803, 597), (567, 744, 1111, 727), (744, 581, 791, 1111), (796, 1112, 802, 621), (620, 801, 1112, 796), (801, 608, 784, 1112), (795, 1113, 801, 620), (619, 800, 1113, 795), (800, 607, 783, 1113), (794, 1114, 800, 619), (618, 799, 1114, 794), (799, 606, 782, 1114), (793, 1115, 799, 618), (617, 798, 1115, 793), (798, 605, 781, 1115), (792, 1116, 798, 617), (616, 797, 1116, 792), (797, 604, 780, 1116), (791, 1117, 797, 616), (581, 732, 1117, 791), (732, 572, 779, 1117), (764, 1118, 766, 591), (691, 925, 1118, 764), (925, 670, 741, 1118), (747, 1119, 765, 584), (677, 932, 1119, 747), (932, 691, 764, 1119), (735, 1120, 734, 574), (705, 988, 1120, 735), (988, 726, 763, 1120), (760, 1121, 762, 590), (684, 939, 1121, 760), (939, 677, 747, 1121), (884, 1122, 761, 580), (657, 946, 1122, 884), (946, 684, 760, 1122), (961, 1123, 730, 569), (706, 995, 1123, 961), (995, 719, 759, 1123), (756, 1124, 758, 589), (621, 802, 1124, 756), (802, 609, 748, 1124), (767, 1125, 757, 576), (592, 808, 1125, 767), (808, 621, 756, 1125), (835, 1126, 737, 571), (636, 862, 1126, 835), (862, 656, 755, 1126), (752, 1127, 754, 588), (615, 814, 1127, 752), (814, 603, 745, 1127), (748, 1128, 753, 585), (609, 820, 1128, 748), (820, 615, 752, 1128), (736, 1129, 738, 575), (635, 869, 1129, 736), (869, 649, 751, 1129), (751, 1130, 750, 587), (649, 876, 1130, 751), (876, 628, 733, 1130), (755, 1131, 749, 586), (656, 883, 1131, 755), (883, 635, 736, 1131), (759, 1132, 742, 579), (719, 1002, 1132, 759), (1002, 705, 735, 1132), (763, 1133, 746, 583), (726, 1009, 1133, 763), (1009, 698, 729, 1133), (1700, 1296, 1137, 1313), (1699, 1302, 1141, 1309), (1698, 1303, 1142, 1316), (1697, 1300, 1140, 1317), (1696, 1318, 1154, 1305), (1695, 1319, 1155, 1320), (1694, 1312, 1149, 1321), (1693, 1322, 1153, 1304), (1692, 1323, 1156, 1324), (1691, 1315, 1152, 1325), (1690, 1326, 1146, 1297), (1689, 1327, 1157, 1328), (1688, 1314, 1151, 1329), (1687, 1330, 1150, 1301), (1686, 1331, 1158, 1332), (1685, 1308, 1145, 1333), (1684, 1346, 1171, 1364), (1683, 1347, 1172, 1365), (1682, 1348, 1173, 1366), (1681, 1349, 1174, 1367), (1680, 1350, 1175, 1368), (1679, 1351, 1176, 1369), (1678, 1358, 1183, 1370), (1677, 1359, 1184, 1371), (1676, 1360, 1185, 1372), (1675, 1361, 1186, 1373), (1674, 1362, 1187, 1374), (1673, 1363, 1188, 1375), (1672, 1340, 1165, 1376), (1671, 1341, 1166, 1377), (1670, 1342, 1167, 1378), (1669, 1343, 1168, 1379), (1668, 1344, 1169, 1380), (1667, 1345, 1170, 1381), (1666, 1352, 1177, 1382), (1665, 1353, 1178, 1383), (1664, 1354, 1179, 1384), (1663, 1355, 1180, 1385), (1662, 1356, 1181, 1386), (1661, 1357, 1182, 1387), (1660, 1416, 1217, 1423), (1659, 1417, 1218, 1424), (1658, 1418, 1219, 1425), (1657, 1419, 1220, 1426), (1656, 1420, 1221, 1427), (1655, 1421, 1222, 1428), (1654, 1422, 1223, 1429), (1653, 1409, 1210, 1430), (1652, 1410, 1211, 1431), (1651, 1411, 1212, 1432), (1650, 1412, 1213, 1433), (1649, 1413, 1214, 1434), (1648, 1414, 1215, 1435), (1647, 1415, 1216, 1436), (1646, 1388, 1189, 1437), (1645, 1389, 1190, 1438), (1644, 1390, 1191, 1439), (1643, 1391, 1192, 1440), (1642, 1392, 1193, 1441), (1641, 1393, 1194, 1442), (1640, 1394, 1195, 1443), (1639, 1395, 1196, 1444), (1638, 1396, 1197, 1445), (1637, 1397, 1198, 1446), (1636, 1398, 1199, 1447), (1635, 1399, 1200, 1448), (1634, 1400, 1201, 1449), (1633, 1401, 1202, 1450), (1632, 1458, 1231, 1486), (1631, 1459, 1232, 1487), (1630, 1460, 1233, 1488), (1629, 1461, 1234, 1489), (1628, 1462, 1235, 1490), (1627, 1463, 1236, 1491), (1626, 1464, 1237, 1492), (1625, 1479, 1252, 1493), (1624, 1480, 1253, 1494), (1623, 1481, 1254, 1495), (1622, 1482, 1255, 1496), (1621, 1483, 1256, 1497), (1620, 1484, 1257, 1498), (1619, 1485, 1258, 1499), (1618, 1465, 1238, 1500), (1617, 1466, 1239, 1501), (1616, 1467, 1240, 1502), (1615, 1468, 1241, 1503), (1614, 1469, 1242, 1504), (1613, 1470, 1243, 1505), (1612, 1471, 1244, 1506), (1611, 1472, 1245, 1507), (1610, 1473, 1246, 1508), (1609, 1474, 1247, 1509), (1608, 1475, 1248, 1510), (1607, 1476, 1249, 1511), (1606, 1477, 1250, 1512), (1605, 1478, 1251, 1513), (1604, 1542, 1287, 1549), (1603, 1543, 1288, 1550), (1602, 1544, 1289, 1551), (1601, 1545, 1290, 1552), (1600, 1546, 1291, 1553), (1599, 1547, 1292, 1554), (1598, 1548, 1293, 1555), (1597, 1535, 1280, 1556), (1596, 1536, 1281, 1557), (1595, 1537, 1282, 1558), (1594, 1538, 1283, 1559), (1593, 1539, 1284, 1560), (1592, 1540, 1285, 1561), (1591, 1541, 1286, 1562), (1590, 1521, 1266, 1563), (1589, 1522, 1267, 1564), (1588, 1523, 1268, 1565), (1587, 1524, 1269, 1566), (1586, 1525, 1270, 1567), (1585, 1526, 1271, 1568), (1584, 1527, 1272, 1569), (1583, 1514, 1259, 1570), (1582, 1515, 1260, 1571), (1581, 1516, 1261, 1572), (1580, 1517, 1262, 1573), (1579, 1518, 1263, 1574), (1578, 1519, 1264, 1575), (1577, 1520, 1265, 1576), (1548, 1577, 1576, 1293), (1292, 1575, 1577, 1548), (1575, 1264, 1520, 1577), (1547, 1578, 1575, 1292), (1291, 1574, 1578, 1547), (1574, 1263, 1519, 1578), (1546, 1579, 1574, 1291), (1290, 1573, 1579, 1546), (1573, 1262, 1518, 1579), (1545, 1580, 1573, 1290), (1289, 1572, 1580, 1545), (1572, 1261, 1517, 1580), (1544, 1581, 1572, 1289), (1288, 1571, 1581, 1544), (1571, 1260, 1516, 1581), (1543, 1582, 1571, 1288), (1287, 1570, 1582, 1543), (1570, 1259, 1515, 1582), (1542, 1583, 1570, 1287), (1158, 1333, 1583, 1542), (1333, 1145, 1514, 1583), (1541, 1584, 1569, 1286), (1285, 1568, 1584, 1541), (1568, 1271, 1527, 1584), (1540, 1585, 1568, 1285), (1284, 1567, 1585, 1540), (1567, 1270, 1526, 1585), (1539, 1586, 1567, 1284), (1283, 1566, 1586, 1539), (1566, 1269, 1525, 1586), (1538, 1587, 1566, 1283), (1282, 1565, 1587, 1538), (1565, 1268, 1524, 1587), (1537, 1588, 1565, 1282), (1281, 1564, 1588, 1537), (1564, 1267, 1523, 1588), (1536, 1589, 1564, 1281), (1280, 1563, 1589, 1536), (1563, 1266, 1522, 1589), (1535, 1590, 1563, 1280), (1157, 1329, 1590, 1535), (1329, 1151, 1521, 1590), (1529, 1591, 1562, 1273), (1274, 1561, 1591, 1529), (1561, 1285, 1541, 1591), (1530, 1592, 1561, 1274), (1275, 1560, 1592, 1530), (1560, 1284, 1540, 1592), (1531, 1593, 1560, 1275), (1276, 1559, 1593, 1531), (1559, 1283, 1539, 1593), (1532, 1594, 1559, 1276), (1277, 1558, 1594, 1532), (1558, 1282, 1538, 1594), (1533, 1595, 1558, 1277), (1278, 1557, 1595, 1533), (1557, 1281, 1537, 1595), (1534, 1596, 1557, 1278), (1279, 1556, 1596, 1534), (1556, 1280, 1536, 1596), (1310, 1597, 1556, 1279), (1147, 1328, 1597, 1310), (1328, 1157, 1535, 1597), (1527, 1598, 1555, 1272), (1271, 1554, 1598, 1527), (1554, 1292, 1548, 1598), (1526, 1599, 1554, 1271), (1270, 1553, 1599, 1526), (1553, 1291, 1547, 1599), (1525, 1600, 1553, 1270), (1269, 1552, 1600, 1525), (1552, 1290, 1546, 1600), (1524, 1601, 1552, 1269), (1268, 1551, 1601, 1524), (1551, 1289, 1545, 1601), (1523, 1602, 1551, 1268), (1267, 1550, 1602, 1523), (1550, 1288, 1544, 1602), (1522, 1603, 1550, 1267), (1266, 1549, 1603, 1522), (1549, 1287, 1543, 1603), (1521, 1604, 1549, 1266), (1151, 1332, 1604, 1521), (1332, 1158, 1542, 1604), (1452, 1605, 1513, 1224), (1225, 1512, 1605, 1452), (1512, 1250, 1478, 1605), (1453, 1606, 1512, 1225), (1226, 1511, 1606, 1453), (1511, 1249, 1477, 1606), (1454, 1607, 1511, 1226), (1227, 1510, 1607, 1454), (1510, 1248, 1476, 1607), (1455, 1608, 1510, 1227), (1228, 1509, 1608, 1455), (1509, 1247, 1475, 1608), (1456, 1609, 1509, 1228), (1229, 1508, 1609, 1456), (1508, 1246, 1474, 1609), (1457, 1610, 1508, 1229), (1230, 1507, 1610, 1457), (1507, 1245, 1473, 1610), (1298, 1611, 1507, 1230), (1138, 1304, 1611, 1298), (1304, 1153, 1472, 1611), (1478, 1612, 1506, 1251), (1250, 1505, 1612, 1478), (1505, 1243, 1471, 1612), (1477, 1613, 1505, 1250), (1249, 1504, 1613, 1477), (1504, 1242, 1470, 1613), (1476, 1614, 1504, 1249), (1248, 1503, 1614, 1476), (1503, 1241, 1469, 1614), (1475, 1615, 1503, 1248), (1247, 1502, 1615, 1475), (1502, 1240, 1468, 1615), (1474, 1616, 1502, 1247), (1246, 1501, 1616, 1474), (1501, 1239, 1467, 1616), (1473, 1617, 1501, 1246), (1245, 1500, 1617, 1473), (1500, 1238, 1466, 1617), (1472, 1618, 1500, 1245), (1153, 1316, 1618, 1472), (1316, 1142, 1465, 1618), (1471, 1619, 1499, 1244), (1243, 1498, 1619, 1471), (1498, 1257, 1485, 1619), (1470, 1620, 1498, 1243), (1242, 1497, 1620, 1470), (1497, 1256, 1484, 1620), (1469, 1621, 1497, 1242), (1241, 1496, 1621, 1469), (1496, 1255, 1483, 1621), (1468, 1622, 1496, 1241), (1240, 1495, 1622, 1468), (1495, 1254, 1482, 1622), (1467, 1623, 1495, 1240), (1239, 1494, 1623, 1467), (1494, 1253, 1481, 1623), (1466, 1624, 1494, 1239), (1238, 1493, 1624, 1466), (1493, 1252, 1480, 1624), (1465, 1625, 1493, 1238), (1142, 1305, 1625, 1465), (1305, 1154, 1479, 1625), (1485, 1626, 1492, 1258), (1257, 1491, 1626, 1485), (1491, 1236, 1464, 1626), (1484, 1627, 1491, 1257), (1256, 1490, 1627, 1484), (1490, 1235, 1463, 1627), (1483, 1628, 1490, 1256), (1255, 1489, 1628, 1483), (1489, 1234, 1462, 1628), (1482, 1629, 1489, 1255), (1254, 1488, 1629, 1482), (1488, 1233, 1461, 1629), (1481, 1630, 1488, 1254), (1253, 1487, 1630, 1481), (1487, 1232, 1460, 1630), (1480, 1631, 1487, 1253), (1252, 1486, 1631, 1480), (1486, 1231, 1459, 1631), (1479, 1632, 1486, 1252), (1154, 1317, 1632, 1479), (1317, 1140, 1458, 1632), (1422, 1633, 1450, 1223), (1222, 1449, 1633, 1422), (1449, 1201, 1401, 1633), (1421, 1634, 1449, 1222), (1221, 1448, 1634, 1421), (1448, 1200, 1400, 1634), (1420, 1635, 1448, 1221), (1220, 1447, 1635, 1420), (1447, 1199, 1399, 1635), (1419, 1636, 1447, 1220), (1219, 1446, 1636, 1419), (1446, 1198, 1398, 1636), (1418, 1637, 1446, 1219), (1218, 1445, 1637, 1418), (1445, 1197, 1397, 1637), (1417, 1638, 1445, 1218), (1217, 1444, 1638, 1417), (1444, 1196, 1396, 1638), (1416, 1639, 1444, 1217), (1156, 1325, 1639, 1416), (1325, 1152, 1395, 1639), (1415, 1640, 1443, 1216), (1215, 1442, 1640, 1415), (1442, 1194, 1394, 1640), (1414, 1641, 1442, 1215), (1214, 1441, 1641, 1414), (1441, 1193, 1393, 1641), (1413, 1642, 1441, 1214), (1213, 1440, 1642, 1413), (1440, 1192, 1392, 1642), (1412, 1643, 1440, 1213), (1212, 1439, 1643, 1412), (1439, 1191, 1391, 1643), (1411, 1644, 1439, 1212), (1211, 1438, 1644, 1411), (1438, 1190, 1390, 1644), (1410, 1645, 1438, 1211), (1210, 1437, 1645, 1410), (1437, 1189, 1389, 1645), (1409, 1646, 1437, 1210), (1155, 1321, 1646, 1409), (1321, 1149, 1388, 1646), (1401, 1647, 1436, 1202), (1201, 1435, 1647, 1401), (1435, 1215, 1415, 1647), (1400, 1648, 1435, 1201), (1200, 1434, 1648, 1400), (1434, 1214, 1414, 1648), (1399, 1649, 1434, 1200), (1199, 1433, 1649, 1399), (1433, 1213, 1413, 1649), (1398, 1650, 1433, 1199), (1198, 1432, 1650, 1398), (1432, 1212, 1412, 1650), (1397, 1651, 1432, 1198), (1197, 1431, 1651, 1397), (1431, 1211, 1411, 1651), (1396, 1652, 1431, 1197), (1196, 1430, 1652, 1396), (1430, 1210, 1410, 1652), (1395, 1653, 1430, 1196), (1152, 1320, 1653, 1395), (1320, 1155, 1409, 1653), (1403, 1654, 1429, 1203), (1204, 1428, 1654, 1403), (1428, 1222, 1422, 1654), (1404, 1655, 1428, 1204), (1205, 1427, 1655, 1404), (1427, 1221, 1421, 1655), (1405, 1656, 1427, 1205), (1206, 1426, 1656, 1405), (1426, 1220, 1420, 1656), (1406, 1657, 1426, 1206), (1207, 1425, 1657, 1406), (1425, 1219, 1419, 1657), (1407, 1658, 1425, 1207), (1208, 1424, 1658, 1407), (1424, 1218, 1418, 1658), (1408, 1659, 1424, 1208), (1209, 1423, 1659, 1408), (1423, 1217, 1417, 1659), (1306, 1660, 1423, 1209), (1143, 1324, 1660, 1306), (1324, 1156, 1416, 1660), (1351, 1661, 1387, 1176), (1175, 1386, 1661, 1351), (1386, 1181, 1357, 1661), (1350, 1662, 1386, 1175), (1174, 1385, 1662, 1350), (1385, 1180, 1356, 1662), (1349, 1663, 1385, 1174), (1173, 1384, 1663, 1349), (1384, 1179, 1355, 1663), (1348, 1664, 1384, 1173), (1172, 1383, 1664, 1348), (1383, 1178, 1354, 1664), (1347, 1665, 1383, 1172), (1171, 1382, 1665, 1347), (1382, 1177, 1353, 1665), (1346, 1666, 1382, 1171), (1139, 1307, 1666, 1346), (1307, 1144, 1352, 1666), (1357, 1667, 1381, 1182), (1181, 1380, 1667, 1357), (1380, 1169, 1345, 1667), (1356, 1668, 1380, 1181), (1180, 1379, 1668, 1356), (1379, 1168, 1344, 1668), (1355, 1669, 1379, 1180), (1179, 1378, 1669, 1355), (1378, 1167, 1343, 1669), (1354, 1670, 1378, 1179), (1178, 1377, 1670, 1354), (1377, 1166, 1342, 1670), (1353, 1671, 1377, 1178), (1177, 1376, 1671, 1353), (1376, 1165, 1341, 1671), (1352, 1672, 1376, 1177), (1144, 1295, 1672, 1352), (1295, 1135, 1340, 1672), (1335, 1673, 1375, 1159), (1160, 1374, 1673, 1335), (1374, 1187, 1363, 1673), (1336, 1674, 1374, 1160), (1161, 1373, 1674, 1336), (1373, 1186, 1362, 1674), (1337, 1675, 1373, 1161), (1162, 1372, 1675, 1337), (1372, 1185, 1361, 1675), (1338, 1676, 1372, 1162), (1163, 1371, 1676, 1338), (1371, 1184, 1360, 1676), (1339, 1677, 1371, 1163), (1164, 1370, 1677, 1339), (1370, 1183, 1359, 1677), (1294, 1678, 1370, 1164), (1134, 1311, 1678, 1294), (1311, 1148, 1358, 1678), (1363, 1679, 1369, 1188), (1187, 1368, 1679, 1363), (1368, 1175, 1351, 1679), (1362, 1680, 1368, 1187), (1186, 1367, 1680, 1362), (1367, 1174, 1350, 1680), (1361, 1681, 1367, 1186), (1185, 1366, 1681, 1361), (1366, 1173, 1349, 1681), (1360, 1682, 1366, 1185), (1184, 1365, 1682, 1360), (1365, 1172, 1348, 1682), (1359, 1683, 1365, 1184), (1183, 1364, 1683, 1359), (1364, 1171, 1347, 1683), (1358, 1684, 1364, 1183), (1148, 1299, 1684, 1358), (1299, 1139, 1346, 1684), (1331, 1685, 1333, 1158), (1258, 1492, 1685, 1331), (1492, 1237, 1308, 1685), (1314, 1686, 1332, 1151), (1244, 1499, 1686, 1314), (1499, 1258, 1331, 1686), (1302, 1687, 1301, 1141), (1272, 1555, 1687, 1302), (1555, 1293, 1330, 1687), (1327, 1688, 1329, 1157), (1251, 1506, 1688, 1327), (1506, 1244, 1314, 1688), (1451, 1689, 1328, 1147), (1224, 1513, 1689, 1451), (1513, 1251, 1327, 1689), (1528, 1690, 1297, 1136), (1273, 1562, 1690, 1528), (1562, 1286, 1326, 1690), (1323, 1691, 1325, 1156), (1188, 1369, 1691, 1323), (1369, 1176, 1315, 1691), (1334, 1692, 1324, 1143), (1159, 1375, 1692, 1334), (1375, 1188, 1323, 1692), (1402, 1693, 1304, 1138), (1203, 1429, 1693, 1402), (1429, 1223, 1322, 1693), (1319, 1694, 1321, 1155), (1182, 1381, 1694, 1319), (1381, 1170, 1312, 1694), (1315, 1695, 1320, 1152), (1176, 1387, 1695, 1315), (1387, 1182, 1319, 1695), (1303, 1696, 1305, 1142), (1202, 1436, 1696, 1303), (1436, 1216, 1318, 1696), (1318, 1697, 1317, 1154), (1216, 1443, 1697, 1318), (1443, 1195, 1300, 1697), (1322, 1698, 1316, 1153), (1223, 1450, 1698, 1322), (1450, 1202, 1303, 1698), (1326, 1699, 1309, 1146), (1286, 1569, 1699, 1326), (1569, 1272, 1302, 1699), (1330, 1700, 1313, 1150), (1293, 1576, 1700, 1330), (1576, 1265, 1296, 1700)])
me_plane_002.polygons.foreach_set('use_smooth', [True] * 1488)
me_plane_002.use_remesh_preserve_volume = False
me_plane_002.use_remesh_preserve_attributes = False
me_plane_002.use_mirror_vertex_groups = False
me_plane_002.update()
me_cylinder_001 = bpy.data.meshes.new('Cylinder.001')
me_cylinder_001.from_pydata([(0.0, 0.0, -1.0), (0.0, 0.0, 1.0), (0.0, 1.0, -1.0), (0.0, 1.0, 1.0), (0.3827, 0.9239, -1.0), (0.3827, 0.9239, 1.0), (0.7071, 0.7071, -1.0), (0.7071, 0.7071, 1.0), (0.9239, 0.3827, -1.0), (0.9239, 0.3827, 1.0), (1.0, -4.371e-08, -1.0), (1.0, -4.371e-08, 1.0), (0.9239, -0.3827, -1.0), (0.9239, -0.3827, 1.0), (0.7071, -0.7071, -1.0), (0.7071, -0.7071, 1.0), (0.3827, -0.9239, -1.0), (0.3827, -0.9239, 1.0), (1.51e-07, -1.0, -1.0), (1.51e-07, -1.0, 1.0), (-0.3827, -0.9239, -1.0), (-0.3827, -0.9239, 1.0), (-0.7071, -0.7071, -1.0), (-0.7071, -0.7071, 1.0), (-0.9239, -0.3827, -1.0), (-0.9239, -0.3827, 1.0), (-1.0, 1.192e-08, -1.0), (-1.0, 1.192e-08, 1.0), (-0.9239, 0.3827, -1.0), (-0.9239, 0.3827, 1.0), (-0.7071, 0.7071, -1.0), (-0.7071, 0.7071, 1.0), (-0.3827, 0.9239, -1.0), (-0.3827, 0.9239, 1.0)], [], [(0, 2, 4), (1, 5, 3), (2, 3, 5, 4), (0, 4, 6), (1, 7, 5), (4, 5, 7, 6), (0, 6, 8), (1, 9, 7), (6, 7, 9, 8), (0, 8, 10), (1, 11, 9), (8, 9, 11, 10), (0, 10, 12), (1, 13, 11), (10, 11, 13, 12), (0, 12, 14), (1, 15, 13), (12, 13, 15, 14), (0, 14, 16), (1, 17, 15), (14, 15, 17, 16), (0, 16, 18), (1, 19, 17), (16, 17, 19, 18), (0, 18, 20), (1, 21, 19), (18, 19, 21, 20), (0, 20, 22), (1, 23, 21), (20, 21, 23, 22), (0, 22, 24), (1, 25, 23), (22, 23, 25, 24), (0, 24, 26), (1, 27, 25), (24, 25, 27, 26), (0, 26, 28), (1, 29, 27), (26, 27, 29, 28), (0, 28, 30), (1, 31, 29), (28, 29, 31, 30), (0, 30, 32), (1, 33, 31), (30, 31, 33, 32), (0, 32, 2), (1, 3, 33), (32, 33, 3, 2)])
me_cylinder_001.use_remesh_preserve_volume = False
me_cylinder_001.use_remesh_preserve_attributes = False
me_cylinder_001.use_mirror_vertex_groups = False
me_cylinder_001.update()

# ---- objects
ob_plane_001 = bpy.data.objects.new('Plane.001', me_plane_002)
ob_cylinder = bpy.data.objects.new('Cylinder', me_cylinder_001)

# ---- transforms, parenting, visibility, modifiers, constraints
ob_plane_001.location = (7.977, 0.02826, 18.63)
ob_plane_001.rotation_euler = (-0.008834, -0.04915, -0.01684)
ob_plane_001.scale = (1.764, 46.52, 1.764)
ob_plane_001.use_shape_key_edit_mode = True
ob_plane_001.lineart.crease_threshold = 0.0
_vg = ob_plane_001.vertex_groups.new(name='Group')
ob_cylinder.location = (0.0, 0.0, 18.1)
ob_cylinder.rotation_euler = (-0.0, 1.571, 0.0)
ob_cylinder.scale = (0.25, 0.25, 12.5)
ob_cylinder.lineart.crease_threshold = 0.0
_m = ob_cylinder.modifiers.new('Collision', 'COLLISION')

# ---- collection membership
col_collection_1.objects.link(ob_plane_001)
col_collection_1.objects.link(ob_cylinder)

# ---- scene / render settings (as saved in the file)
scene.frame_start = 1; scene.frame_end = 300; scene.frame_set(0)
scene.render.engine = 'CYCLES'
scene.render.fps = 30
scene.render.dither_intensity = 0.0
scene.render.use_stamp_time = False
scene.render.use_stamp_date = False
scene.render.use_stamp_frame = False
scene.render.use_stamp_camera = False
scene.render.use_stamp_scene = False
scene.render.use_stamp_note = True
scene.render.use_stamp_filename = False
scene.render.use_stamp_render_time = False
scene.render.use_stamp = True
scene.render.use_persistent_data = True
scene.cycles.use_denoising = False
scene.cycles.samples = 10
scene.cycles.sampling_pattern = 'TABULATED_SOBOL'
scene.cycles.light_sampling_threshold = 0.0
scene.cycles.use_adaptive_sampling = False
scene.cycles.use_light_tree = False
scene.cycles.blur_glossy = 0.0
scene.cycles.pixel_filter_type = 'GAUSSIAN'
scene.cycles.sample_clamp_indirect = 0.0
scene.view_settings.view_transform = 'Standard'
bpy.context.view_layer.update()

# ---- added for rendering (the .blend has no active camera and no usable light): camera, sun
cam_auto = bpy.data.cameras.new('AutoCamera')
cam_auto.lens = 50.0
cam_auto.sensor_width = 36.0
cam_auto.clip_end = 1000.0
ob_auto_camera = bpy.data.objects.new('AutoCamera', cam_auto)
scene.collection.objects.link(ob_auto_camera)
ob_auto_camera.location = (47.5326, -54.7904, 34.6292)
ob_auto_camera.rotation_euler = (1.09748, -7.21219e-08, 0.694738)
scene.camera = ob_auto_camera
light_auto_sun = bpy.data.lights.new('AutoSun', 'SUN')
light_auto_sun.energy = 3.0
light_auto_sun.angle = 0.0523599
ob_auto_sun = bpy.data.objects.new('AutoSun', light_auto_sun)
scene.collection.objects.link(ob_auto_sun)
ob_auto_sun.rotation_euler = (0.872665, 0.174533, 0.523599)
bpy.context.view_layer.update()
